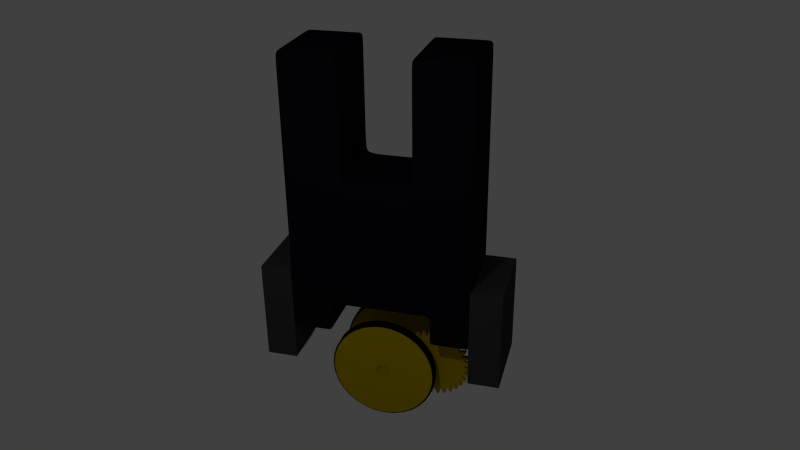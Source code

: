 # Source: magnetic_robot_5.blend  (saved by Blender 2.76.0; exported with 4.5.12 LTS)
import bpy
from mathutils import Matrix  # noqa: F401  (used for matrix-valued properties, if any)

bpy.ops.wm.read_factory_settings(use_empty=True)
scene = bpy.context.scene
scene.name = 'Scene'

# ---- collections
col_collection_1 = bpy.data.collections.new('Collection 1'); scene.collection.children.link(col_collection_1)
col_collection_2 = bpy.data.collections.new('Collection 2'); scene.collection.children.link(col_collection_2)
col_collection_3 = bpy.data.collections.new('Collection 3'); scene.collection.children.link(col_collection_3)
col_collection_4 = bpy.data.collections.new('Collection 4'); scene.collection.children.link(col_collection_4)
col_collection_5 = bpy.data.collections.new('Collection 5'); scene.collection.children.link(col_collection_5)

# ---- materials (node trees are filled in below, after node groups)
mat_magnet = bpy.data.materials.new('Magnet')
mat_magnet.alpha_threshold = 0.0
mat_magnet.use_transparent_shadow = False
mat_magnet.diffuse_color = (0.005782, 0.005244, 0.01109, 1.0)
mat_magnet.roughness = 0.5
mat_jante = bpy.data.materials.new('Jante')
mat_jante.alpha_threshold = 0.0
mat_jante.use_transparent_shadow = False
mat_jante.diffuse_color = (0.4869, 0.3426, 0.0, 1.0)
mat_jante.roughness = 0.5
mat_rubber = bpy.data.materials.new('Rubber')
mat_rubber.alpha_threshold = 0.0
mat_rubber.use_transparent_shadow = False
mat_rubber.diffuse_color = (0.0, 0.0, 0.0, 1.0)
mat_rubber.roughness = 0.5
mat_side_wheels = bpy.data.materials.new('Side Wheels')
mat_side_wheels.alpha_threshold = 0.0
mat_side_wheels.use_transparent_shadow = False
mat_side_wheels.roughness = 0.5
mat_material = bpy.data.materials.new('Material')
mat_material.alpha_threshold = 0.0
mat_material.use_transparent_shadow = False
mat_material.diffuse_color = (0.04445, 0.04445, 0.04445, 1.0)
mat_material.roughness = 0.5

# ---- material node trees

# ---- world
world_world = bpy.data.worlds.new('World'); scene.world = world_world
world_world.color = (0.05088, 0.05088, 0.05088)
world_world.use_sun_shadow = False
world_world.sun_shadow_jitter_overblur = 0.0
world_world.cycles.sampling_method = 'MANUAL'
world_world.cycles.sample_map_resolution = 256

# ---- cameras
cam_camera = bpy.data.cameras.new('Camera')
cam_camera.clip_end = 100.0
cam_camera.lens = 35.0
cam_camera.sensor_width = 32.0
cam_camera.sensor_height = 18.0
cam_camera.ortho_scale = 7.314
cam_camera.dof.focus_distance = 0.0
cam_camera.dof.aperture_fstop = 128.0

# ---- lights
light_lamp = bpy.data.lights.new('Lamp', 'POINT')
light_lamp.transmission_factor = 0.0
light_lamp.cutoff_distance = 30.0
light_lamp.energy = 100.0
light_lamp.shadow_buffer_clip_start = 1.001
light_lamp.shadow_soft_size = 0.1
light_lamp.shadow_maximum_resolution = 0.006
light_lamp.use_absolute_resolution = True
light_lamp.cycles.use_multiple_importance_sampling = False

# ---- meshes
me_cube_001 = bpy.data.meshes.new('Cube.001')
me_cube_001.from_pydata([(-0.2866, -1.0, -0.4103), (-0.2866, -1.0, 1.268), (-0.2866, 0.03069, -0.4103), (-0.2866, 0.03069, 1.268), (-0.1598, -1.0, -0.4103), (-0.1598, 0.03069, 1.268), (-0.1598, -1.0, 1.268), (-0.1598, 0.03069, -0.4103), (0.0, 0.03069, 1.268), (0.0, 0.03069, -0.4103), (0.0, -1.0, 1.268), (0.0, -1.0, -0.4103), (-0.2866, -1.0, -0.8042), (-0.2866, 0.03069, -0.8042), (-0.1598, -1.0, -0.8042), (-0.1598, 0.03069, -0.8042), (-0.1069, 0.03069, -0.4103), (-0.1069, 0.03069, 1.268), (-0.1069, -1.0, 1.268), (-0.1069, -1.0, -0.4103), (-0.2866, -1.0, 2.805), (-0.2866, 0.03069, 2.805), (-0.1598, 0.03069, 2.805), (-0.1598, -1.0, 2.805), (-0.1069, -1.0, 2.805), (-0.1069, 0.03069, 2.805), (-0.2866, -1.0, -0.3327), (-0.2866, 0.03069, -0.3327), (-0.1598, 0.03069, -0.3327), (-0.1598, -1.0, -0.3327), (0.0, -1.0, -0.3327), (0.0, 0.03069, -0.3327), (-0.1069, 0.03069, -0.3327), (-0.1069, -1.0, -0.3327), (-0.2669, 0.03069, 1.268), (-0.2669, 0.03069, -0.4103), (-0.2669, -1.0, 1.268), (-0.2669, -1.0, -0.4103), (-0.2669, 0.03069, -0.8042), (-0.2669, -1.0, -0.8042), (-0.2669, 0.03069, 2.805), (-0.2669, -1.0, 2.805), (-0.2669, -1.0, -0.3327), (-0.2669, 0.03069, -0.3327), (-0.1222, 0.03069, -0.4103), (-0.1222, -1.0, 1.268), (-0.1222, 0.03069, 1.268), (-0.1222, -1.0, -0.4103), (-0.1222, -1.0, 2.805), (-0.1222, 0.03069, 2.805), (-0.1222, 0.03069, -0.3327), (-0.1222, -1.0, -0.3327), (-0.2866, 0.03069, -0.7554), (-0.2866, -1.0, -0.7554), (-0.1598, -1.0, -0.7554), (-0.1598, 0.03069, -0.7554), (-0.2669, 0.03069, -0.7554), (-0.2669, -1.0, -0.7554), (-0.1768, 0.03069, 1.268), (-0.1768, -1.0, -0.4103), (-0.1768, -1.0, -0.8042), (-0.1768, 0.03069, 2.805), (-0.1768, -1.0, -0.3327), (-0.1768, 0.03069, -0.4103), (-0.1768, -1.0, 1.268), (-0.1768, 0.03069, -0.8042), (-0.1768, -1.0, 2.805), (-0.1768, 0.03069, -0.3327), (-0.1768, -1.0, -0.7554), (-0.1768, 0.03069, -0.7554), (-0.2866, -1.0, 1.191), (-0.2866, 0.03069, 1.191), (-0.1598, 0.03069, 1.191), (-0.1598, -1.0, 1.191), (0.0, -1.0, 1.191), (0.0, 0.03069, 1.191), (-0.1069, 0.03069, 1.191), (-0.1069, -1.0, 1.191), (-0.2669, 0.03069, 1.191), (-0.2669, -1.0, 1.191), (-0.1222, -1.0, 1.191), (-0.1222, 0.03069, 1.191), (-0.1768, -1.0, 1.191), (-0.1768, 0.03069, 1.191), (-0.1069, -1.0, 1.366), (-0.1598, -1.0, 1.366), (-0.1598, 0.03069, 1.366), (-0.1069, 0.03069, 1.366), (-0.2866, 0.03069, 1.366), (-0.2866, -1.0, 1.366), (-0.2669, -1.0, 1.366), (-0.2669, 0.03069, 1.366), (-0.1222, -1.0, 1.366), (-0.1222, 0.03069, 1.366), (-0.1768, 0.03069, 1.366), (-0.1768, -1.0, 1.366), (-0.1069, -1.0, 2.668), (-0.1598, 0.03069, 2.668), (-0.2866, 0.03069, 2.668), (-0.2866, -1.0, 2.668), (-0.2669, -1.0, 2.668), (-0.2669, 0.03069, 2.668), (-0.1222, -1.0, 2.668), (-0.1222, 0.03069, 2.668), (-0.1768, 0.03069, 2.668), (-0.1768, -1.0, 2.668), (-0.1598, -1.0, 2.668), (-0.1069, 0.03069, 2.668), (-0.2866, -0.9314, 1.268), (-0.2866, -0.9314, -0.4103), (-0.1598, -0.9314, -0.4103), (0.0, -0.9314, 1.268), (0.0, -0.9314, -0.4103), (-0.2866, -0.9314, -0.8042), (-0.1598, -0.9314, -0.8042), (-0.1069, -0.9314, -0.4103), (-0.1069, -0.9314, 1.268), (-0.2866, -0.9314, 2.805), (-0.1598, -0.9314, 2.805), (-0.1069, -0.9314, 2.805), (-0.2866, -0.9314, -0.3327), (-0.2669, -0.9314, 2.805), (-0.2669, -0.9314, -0.8042), (-0.1222, -0.9314, 2.805), (-0.1222, -0.9314, -0.4103), (-0.1598, -0.9314, -0.7554), (-0.2866, -0.9314, -0.7554), (-0.1768, -0.9314, 2.805), (-0.1768, -0.9314, -0.8042), (-0.2866, -0.9314, 1.191), (-0.2866, -0.9314, 1.366), (-0.1069, -0.9314, 1.366), (-0.2866, -0.9314, 2.668), (-0.1069, -0.9314, 2.668), (-0.2866, -0.04375, 1.268), (-0.2866, -0.04375, 2.805), (-0.1598, -0.04375, -0.7554), (-0.2866, -0.04375, 1.366), (-0.2866, -0.04375, 2.668), (-0.2866, -0.04375, -0.4103), (-0.1598, -0.04375, -0.4103), (0.0, -0.04375, 1.268), (0.0, -0.04375, -0.4103), (-0.2866, -0.04375, -0.8042), (-0.1598, -0.04375, -0.8042), (-0.1069, -0.04375, -0.4103), (-0.1069, -0.04375, 1.268), (-0.1598, -0.04375, 2.805), (-0.1069, -0.04375, 2.805), (-0.2866, -0.04375, -0.3327), (-0.2669, -0.04375, 2.805), (-0.2669, -0.04375, -0.8042), (-0.1222, -0.04375, 2.805), (-0.1222, -0.04375, -0.4103), (-0.2866, -0.04375, -0.7554), (-0.1768, -0.04375, 2.805), (-0.1768, -0.04375, -0.8042), (-0.2866, -0.04375, 1.191), (-0.1069, -0.04375, 1.366), (-0.1069, -0.04375, 2.668), (-0.02288, 0.03069, 1.268), (-0.02288, -1.0, -0.4103), (-0.02288, 0.03069, -0.4103), (-0.02288, -1.0, 1.268), (-0.02288, -1.0, -0.3327), (-0.02288, 0.03069, -0.3327), (-0.02288, 0.03069, 1.191), (-0.02288, -1.0, 1.191), (-0.02288, -0.9314, 1.268), (-0.02288, -0.9314, -0.4103), (-0.02288, -0.04375, 1.268), (-0.02288, -0.04375, -0.4103), (-0.2866, -1.0, -0.4903), (-0.1598, -1.0, -0.4903), (-0.2866, 0.03069, -0.4903), (-0.1598, 0.03069, -0.4903), (-0.2669, 0.03069, -0.4903), (-0.2669, -1.0, -0.4903), (-0.1768, 0.03069, -0.4903), (-0.1768, -1.0, -0.4903), (-0.2866, -0.9314, -0.4903), (-0.1598, -0.9314, -0.4903), (-0.1598, -0.04375, -0.4903), (-0.2866, -0.04375, -0.4903), (-0.1415, 0.03069, -0.4103), (-0.1415, -1.0, 1.268), (-0.1415, -1.0, 2.805), (-0.1415, 0.03069, -0.3327), (-0.1415, 0.03069, 1.268), (-0.1415, -1.0, -0.4103), (-0.1415, 0.03069, 2.805), (-0.1415, -1.0, -0.3327), (-0.1415, 0.03069, 1.191), (-0.1415, -1.0, 1.191), (-0.1415, -1.0, 1.366), (-0.1415, 0.03069, 1.366), (-0.1415, -1.0, 2.668), (-0.1415, 0.03069, 2.668), (-0.1415, -0.9314, -0.4103), (-0.1415, -0.9314, 2.805), (-0.1415, -0.04375, -0.4103), (-0.1415, -0.04375, 2.805)], [], [(149, 27, 2, 139), (67, 28, 7, 63), (191, 29, 4, 189), (42, 26, 0, 37), (197, 97, 22, 190), (102, 96, 24, 48), (154, 52, 13, 143), (171, 162, 9, 142), (156, 65, 15, 144), (165, 31, 9, 162), (57, 53, 12, 39), (69, 55, 15, 65), (125, 54, 14, 114), (50, 32, 16, 44), (153, 44, 16, 145), (170, 160, 17, 146), (164, 33, 19, 161), (201, 190, 22, 147), (150, 40, 21, 135), (101, 98, 21, 40), (159, 107, 25, 148), (132, 99, 20, 117), (105, 106, 23, 66), (167, 77, 33, 164), (81, 76, 32, 50), (166, 75, 31, 165), (79, 70, 26, 42), (193, 73, 29, 191), (83, 72, 28, 67), (157, 71, 27, 149), (71, 78, 43, 27), (82, 79, 42, 62), (99, 100, 41, 20), (104, 101, 40, 61), (155, 61, 40, 150), (52, 56, 38, 13), (68, 57, 39, 60), (143, 13, 38, 151), (62, 42, 37, 59), (27, 43, 35, 2), (77, 80, 51, 33), (192, 81, 50, 187), (148, 25, 49, 152), (200, 184, 44, 153), (187, 50, 44, 184), (196, 102, 48, 186), (107, 103, 49, 25), (33, 51, 47, 19), (179, 177, 57, 68), (174, 176, 56, 52), (181, 173, 54, 125), (178, 175, 55, 69), (177, 172, 53, 57), (183, 174, 52, 154), (176, 178, 69, 56), (173, 179, 68, 54), (29, 62, 59, 4), (54, 68, 60, 14), (147, 22, 61, 155), (97, 104, 61, 22), (73, 82, 62, 29), (78, 83, 67, 43), (100, 105, 66, 41), (56, 69, 65, 38), (151, 38, 65, 156), (43, 67, 63, 35), (34, 58, 83, 78), (6, 64, 82, 73), (188, 46, 81, 192), (18, 45, 80, 77), (64, 36, 79, 82), (3, 34, 78, 71), (134, 3, 71, 157), (58, 5, 72, 83), (185, 6, 73, 193), (36, 1, 70, 79), (160, 8, 75, 166), (46, 17, 76, 81), (163, 18, 77, 167), (36, 64, 95, 90), (5, 58, 94, 86), (17, 46, 93, 87), (185, 45, 92, 194), (58, 34, 91, 94), (1, 36, 90, 89), (64, 6, 85, 95), (108, 1, 89, 130), (146, 17, 87, 158), (34, 3, 88, 91), (45, 18, 84, 92), (188, 5, 86, 195), (90, 95, 105, 100), (86, 94, 104, 97), (87, 93, 103, 107), (194, 92, 102, 196), (94, 91, 101, 104), (89, 90, 100, 99), (95, 85, 106, 105), (130, 89, 99, 132), (158, 87, 107, 159), (91, 88, 98, 101), (92, 84, 96, 102), (195, 86, 97, 197), (84, 131, 133, 96), (137, 130, 132, 138), (18, 116, 131, 84), (134, 108, 130, 137), (1, 108, 129, 70), (39, 122, 128, 60), (23, 118, 127, 66), (172, 180, 126, 53), (182, 181, 125, 136), (189, 198, 124, 47), (24, 119, 123, 48), (12, 113, 122, 39), (66, 127, 121, 41), (70, 129, 120, 26), (138, 132, 117, 135), (96, 133, 119, 24), (41, 121, 117, 20), (186, 199, 118, 23), (163, 168, 116, 18), (47, 124, 115, 19), (136, 125, 114, 144), (60, 128, 114, 14), (161, 169, 112, 11), (53, 126, 113, 12), (26, 120, 109, 0), (55, 136, 144, 15), (98, 138, 135, 21), (175, 182, 136, 55), (3, 134, 137, 88), (88, 137, 138, 98), (131, 158, 159, 133), (116, 146, 158, 131), (108, 134, 157, 129), (122, 151, 156, 128), (118, 147, 155, 127), (180, 183, 154, 126), (198, 200, 153, 124), (119, 148, 152, 123), (113, 143, 151, 122), (127, 155, 150, 121), (129, 157, 149, 120), (133, 159, 148, 119), (121, 150, 135, 117), (199, 201, 147, 118), (168, 170, 146, 116), (124, 153, 145, 115), (128, 156, 144, 114), (169, 171, 142, 112), (126, 154, 143, 113), (120, 149, 139, 109), (115, 145, 171, 169), (111, 141, 170, 168), (19, 115, 169, 161), (10, 111, 168, 163), (10, 163, 167, 74), (17, 160, 166, 76), (76, 166, 165, 32), (74, 167, 164, 30), (30, 164, 161, 11), (141, 8, 160, 170), (32, 165, 162, 16), (145, 16, 162, 171), (109, 139, 183, 180), (7, 140, 182, 175), (140, 110, 181, 182), (0, 109, 180, 172), (4, 59, 179, 173), (35, 63, 178, 176), (139, 2, 174, 183), (37, 0, 172, 177), (63, 7, 175, 178), (110, 4, 173, 181), (2, 35, 176, 174), (59, 37, 177, 179), (123, 152, 201, 199), (110, 140, 200, 198), (48, 123, 199, 186), (4, 110, 198, 189), (93, 195, 197, 103), (85, 194, 196, 106), (46, 188, 195, 93), (6, 185, 194, 85), (45, 185, 193, 80), (5, 188, 192, 72), (106, 196, 186, 23), (28, 187, 184, 7), (140, 7, 184, 200), (72, 192, 187, 28), (80, 193, 191, 51), (152, 49, 190, 201), (103, 197, 190, 49), (51, 191, 189, 47)])
me_cube_001.materials.append(mat_magnet)
me_cube_001.use_remesh_preserve_volume = False
me_cube_001.use_remesh_preserve_attributes = False
me_cube_001.use_mirror_vertex_groups = False
me_cube_001.update()
me_circle_006 = bpy.data.meshes.new('Circle.006')
me_circle_006.from_pydata([(2.978e-08, 0.8507, -0.06012), (-0.04174, 0.8497, -0.06012), (-0.09802, 0.9952, -0.06012), (-0.1467, 0.9892, -0.06012), (-0.166, 0.8344, -0.06012), (-0.2067, 0.8253, -0.06012), (-0.2903, 0.9569, -0.06012), (-0.3369, 0.9415, -0.06012), (-0.3256, 0.786, -0.06012), (-0.3637, 0.7691, -0.06012), (-0.4714, 0.8819, -0.06012), (-0.5141, 0.8577, -0.06012), (-0.4727, 0.7074, -0.06012), (-0.5068, 0.6833, -0.06012), (-0.6344, 0.773, -0.06012), (-0.6716, 0.741, -0.06012), (-0.6016, 0.6016, -0.06012), (-0.6304, 0.5713, -0.06012), (-0.773, 0.6344, -0.06012), (-0.8032, 0.5957, -0.06012), (-0.7074, 0.4727, -0.06012), (-0.7297, 0.4374, -0.06012), (-0.8819, 0.4714, -0.06012), (-0.904, 0.4276, -0.06012), (-0.786, 0.3256, -0.06012), (-0.801, 0.2866, -0.06012), (-0.9569, 0.2903, -0.06012), (-0.97, 0.243, -0.06012), (-0.8344, 0.166, -0.06012), (-0.8415, 0.1248, -0.06012), (-0.9952, 0.09802, -0.06012), (-0.9988, 0.04907, -0.06012), (-0.8507, -4.308e-07, -0.06012), (-0.8497, -0.04174, -0.06012), (-0.9952, -0.09802, -0.06012), (-0.9892, -0.1467, -0.06012), (-0.8344, -0.166, -0.06012), (-0.8253, -0.2067, -0.06012), (-0.9569, -0.2903, -0.06012), (-0.9415, -0.3369, -0.06012), (-0.786, -0.3256, -0.06012), (-0.7691, -0.3637, -0.06012), (-0.8819, -0.4714, -0.06012), (-0.8577, -0.5141, -0.06012), (-0.7074, -0.4727, -0.06012), (-0.6833, -0.5068, -0.06012), (-0.773, -0.6344, -0.06012), (-0.741, -0.6716, -0.06012), (-0.6016, -0.6016, -0.06012), (-0.5713, -0.6304, -0.06012), (-0.6344, -0.773, -0.06012), (-0.5957, -0.8032, -0.06012), (-0.4727, -0.7074, -0.06012), (-0.4374, -0.7297, -0.06012), (-0.4714, -0.8819, -0.06012), (-0.4276, -0.904, -0.06012), (-0.3256, -0.786, -0.06012), (-0.2866, -0.801, -0.06012), (-0.2903, -0.9569, -0.06012), (-0.243, -0.97, -0.06012), (-0.166, -0.8344, -0.06012), (-0.1248, -0.8415, -0.06012), (-0.09802, -0.9952, -0.06012), (-0.04907, -0.9988, -0.06012), (-1.519e-06, -0.8507, -0.06012), (0.04174, -0.8497, -0.06012), (0.09802, -0.9952, -0.06012), (0.1467, -0.9892, -0.06012), (0.166, -0.8344, -0.06012), (0.2067, -0.8253, -0.06012), (0.2903, -0.9569, -0.06012), (0.3369, -0.9415, -0.06012), (0.3256, -0.786, -0.06012), (0.3637, -0.7691, -0.06012), (0.4714, -0.8819, -0.06012), (0.5141, -0.8577, -0.06012), (0.4726, -0.7074, -0.06012), (0.5068, -0.6833, -0.06012), (0.6344, -0.773, -0.06012), (0.6716, -0.741, -0.06012), (0.6016, -0.6016, -0.06012), (0.6304, -0.5713, -0.06012), (0.773, -0.6344, -0.06012), (0.8032, -0.5957, -0.06012), (0.7074, -0.4727, -0.06012), (0.7297, -0.4374, -0.06012), (0.8819, -0.4714, -0.06012), (0.904, -0.4276, -0.06012), (0.786, -0.3256, -0.06012), (0.801, -0.2866, -0.06012), (0.9569, -0.2903, -0.06012), (0.97, -0.243, -0.06012), (0.8344, -0.166, -0.06012), (0.8415, -0.1248, -0.06012), (0.9952, -0.09802, -0.06012), (0.9988, -0.04907, -0.06012), (0.8507, -1.296e-06, -0.06012), (0.8497, 0.04174, -0.06012), (0.9952, 0.09802, -0.06012), (0.9892, 0.1467, -0.06012), (0.8344, 0.166, -0.06012), (0.8253, 0.2067, -0.06012), (0.9569, 0.2903, -0.06012), (0.9415, 0.3369, -0.06012), (0.786, 0.3256, -0.06012), (0.7691, 0.3637, -0.06012), (0.8819, 0.4714, -0.06012), (0.8577, 0.5141, -0.06012), (0.7074, 0.4727, -0.06012), (0.6833, 0.5068, -0.06012), (0.773, 0.6344, -0.06012), (0.741, 0.6716, -0.06012), (0.6016, 0.6016, -0.06012), (0.5713, 0.6304, -0.06012), (0.6344, 0.773, -0.06012), (0.5957, 0.8032, -0.06012), (0.4726, 0.7074, -0.06012), (0.4374, 0.7297, -0.06012), (0.4714, 0.8819, -0.06012), (0.4276, 0.904, -0.06012), (0.3256, 0.786, -0.06012), (0.2866, 0.801, -0.06012), (0.2903, 0.9569, -0.06012), (0.243, 0.97, -0.06012), (0.166, 0.8344, -0.06012), (0.1248, 0.8415, -0.06012), (0.09801, 0.9952, -0.06012), (0.04906, 0.9988, -0.06012), (0.04906, 0.9988, 0.06012), (0.09801, 0.9952, 0.06012), (0.1248, 0.8415, 0.06012), (0.166, 0.8344, 0.06012), (0.243, 0.97, 0.06012), (0.2903, 0.9569, 0.06012), (0.2866, 0.801, 0.06012), (0.3256, 0.786, 0.06012), (0.4276, 0.904, 0.06012), (0.4714, 0.8819, 0.06012), (0.4374, 0.7297, 0.06012), (0.4726, 0.7074, 0.06012), (0.5957, 0.8032, 0.06012), (0.6344, 0.773, 0.06012), (0.5713, 0.6304, 0.06012), (0.6016, 0.6016, 0.06012), (0.741, 0.6716, 0.06012), (0.773, 0.6344, 0.06012), (0.6833, 0.5068, 0.06012), (0.7074, 0.4727, 0.06012), (0.8577, 0.5141, 0.06012), (0.8819, 0.4714, 0.06012), (0.7691, 0.3637, 0.06012), (0.786, 0.3256, 0.06012), (0.9415, 0.3369, 0.06012), (0.9569, 0.2903, 0.06012), (0.8253, 0.2067, 0.06012), (0.8344, 0.166, 0.06012), (0.9892, 0.1467, 0.06012), (0.9952, 0.09802, 0.06012), (0.8497, 0.04174, 0.06012), (0.8507, -1.305e-06, 0.06012), (0.9988, -0.04907, 0.06012), (0.9952, -0.09802, 0.06012), (0.8415, -0.1248, 0.06012), (0.8344, -0.166, 0.06012), (0.97, -0.243, 0.06012), (0.9569, -0.2903, 0.06012), (0.801, -0.2866, 0.06012), (0.786, -0.3256, 0.06012), (0.904, -0.4276, 0.06012), (0.8819, -0.4714, 0.06012), (0.7297, -0.4374, 0.06012), (0.7074, -0.4727, 0.06012), (0.8032, -0.5957, 0.06012), (0.773, -0.6344, 0.06012), (0.6304, -0.5713, 0.06012), (0.6016, -0.6016, 0.06012), (0.6716, -0.741, 0.06012), (0.6344, -0.773, 0.06012), (0.5068, -0.6833, 0.06012), (0.4726, -0.7074, 0.06012), (0.5141, -0.8577, 0.06012), (0.4714, -0.8819, 0.06012), (0.3637, -0.7691, 0.06012), (0.3256, -0.786, 0.06012), (0.3369, -0.9415, 0.06012), (0.2903, -0.9569, 0.06012), (0.2067, -0.8253, 0.06012), (0.166, -0.8344, 0.06012), (0.1467, -0.9892, 0.06012), (0.09802, -0.9952, 0.06012), (0.04174, -0.8497, 0.06012), (-1.519e-06, -0.8507, 0.06012), (-0.04907, -0.9988, 0.06012), (-0.09802, -0.9952, 0.06012), (-0.1248, -0.8415, 0.06012), (-0.166, -0.8344, 0.06012), (-0.243, -0.97, 0.06012), (-0.2903, -0.9569, 0.06012), (-0.2866, -0.801, 0.06012), (-0.3256, -0.786, 0.06012), (-0.4276, -0.904, 0.06012), (-0.4714, -0.8819, 0.06012), (-0.4374, -0.7297, 0.06012), (-0.4727, -0.7074, 0.06012), (-0.5957, -0.8032, 0.06012), (-0.6344, -0.773, 0.06012), (-0.5713, -0.6304, 0.06012), (-0.6016, -0.6016, 0.06012), (-0.741, -0.6716, 0.06012), (-0.773, -0.6344, 0.06012), (-0.6833, -0.5068, 0.06012), (-0.7074, -0.4727, 0.06012), (-0.8577, -0.5141, 0.06012), (-0.8819, -0.4714, 0.06012), (-0.7691, -0.3637, 0.06012), (-0.786, -0.3256, 0.06012), (-0.9415, -0.3369, 0.06012), (-0.9569, -0.2903, 0.06012), (-0.8253, -0.2067, 0.06012), (-0.8344, -0.166, 0.06012), (-0.9892, -0.1467, 0.06012), (-0.9952, -0.09802, 0.06012), (-0.8497, -0.04174, 0.06012), (-0.8507, -4.399e-07, 0.06012), (-0.9988, 0.04907, 0.06012), (-0.9952, 0.09802, 0.06012), (-0.8415, 0.1248, 0.06012), (-0.8344, 0.166, 0.06012), (-0.97, 0.243, 0.06012), (-0.9569, 0.2903, 0.06012), (-0.801, 0.2866, 0.06012), (-0.786, 0.3256, 0.06012), (-0.904, 0.4276, 0.06012), (-0.8819, 0.4714, 0.06012), (-0.7297, 0.4374, 0.06012), (-0.7074, 0.4727, 0.06012), (-0.8032, 0.5957, 0.06012), (-0.773, 0.6344, 0.06012), (-0.6304, 0.5713, 0.06012), (-0.6016, 0.6016, 0.06012), (-0.6716, 0.741, 0.06012), (-0.6344, 0.773, 0.06012), (-0.5068, 0.6833, 0.06012), (-0.4727, 0.7074, 0.06012), (-0.5141, 0.8577, 0.06012), (-0.4714, 0.8819, 0.06012), (-0.3637, 0.7691, 0.06012), (-0.3256, 0.786, 0.06012), (-0.3369, 0.9415, 0.06012), (-0.2903, 0.9569, 0.06012), (-0.2067, 0.8253, 0.06012), (-0.166, 0.8344, 0.06012), (-0.1467, 0.9892, 0.06012), (-0.09802, 0.9952, 0.06012), (2.978e-08, 0.8507, 0.06012), (-0.04174, 0.8497, 0.06012)], [], [(1, 0, 127, 126, 125, 124, 123, 122, 121, 120, 119, 118, 117, 116, 115, 114, 113, 112, 111, 110, 109, 108, 107, 106, 105, 104, 103, 102, 101, 100, 99, 98, 97, 96, 95, 94, 93, 92, 91, 90, 89, 88, 87, 86, 85, 84, 83, 82, 81, 80, 79, 78, 77, 76, 75, 74, 73, 72, 71, 70, 69, 68, 67, 66, 65, 64, 63, 62, 61, 60, 59, 58, 57, 56, 55, 54, 53, 52, 51, 50, 49, 48, 47, 46, 45, 44, 43, 42, 41, 40, 39, 38, 37, 36, 35, 34, 33, 32, 31, 30, 29, 28, 27, 26, 25, 24, 23, 22, 21, 20, 19, 18, 17, 16, 15, 14, 13, 12, 11, 10, 9, 8, 7, 6, 5, 4, 3, 2), (255, 253, 252, 251, 250, 249, 248, 247, 246, 245, 244, 243, 242, 241, 240, 239, 238, 237, 236, 235, 234, 233, 232, 231, 230, 229, 228, 227, 226, 225, 224, 223, 222, 221, 220, 219, 218, 217, 216, 215, 214, 213, 212, 211, 210, 209, 208, 207, 206, 205, 204, 203, 202, 201, 200, 199, 198, 197, 196, 195, 194, 193, 192, 191, 190, 189, 188, 187, 186, 185, 184, 183, 182, 181, 180, 179, 178, 177, 176, 175, 174, 173, 172, 171, 170, 169, 168, 167, 166, 165, 164, 163, 162, 161, 160, 159, 158, 157, 156, 155, 154, 153, 152, 151, 150, 149, 148, 147, 146, 145, 144, 143, 142, 141, 140, 139, 138, 137, 136, 135, 134, 133, 132, 131, 130, 129, 128, 254), (77, 78, 177, 178), (26, 27, 228, 229), (78, 79, 176, 177), (27, 28, 227, 228), (79, 80, 175, 176), (28, 29, 226, 227), (80, 81, 174, 175), (29, 30, 225, 226), (81, 82, 173, 174), (30, 31, 224, 225), (82, 83, 172, 173), (31, 32, 223, 224), (83, 84, 171, 172), (32, 33, 222, 223), (84, 85, 170, 171), (33, 34, 221, 222), (85, 86, 169, 170), (34, 35, 220, 221), (86, 87, 168, 169), (35, 36, 219, 220), (87, 88, 167, 168), (36, 37, 218, 219), (88, 89, 166, 167), (37, 38, 217, 218), (89, 90, 165, 166), (38, 39, 216, 217), (90, 91, 164, 165), (39, 40, 215, 216), (91, 92, 163, 164), (40, 41, 214, 215), (92, 93, 162, 163), (41, 42, 213, 214), (93, 94, 161, 162), (42, 43, 212, 213), (94, 95, 160, 161), (43, 44, 211, 212), (95, 96, 159, 160), (44, 45, 210, 211), (96, 97, 158, 159), (45, 46, 209, 210), (97, 98, 157, 158), (46, 47, 208, 209), (98, 99, 156, 157), (47, 48, 207, 208), (99, 100, 155, 156), (48, 49, 206, 207), (100, 101, 154, 155), (49, 50, 205, 206), (101, 102, 153, 154), (50, 51, 204, 205), (102, 103, 152, 153), (51, 52, 203, 204), (0, 1, 255, 254), (103, 104, 151, 152), (52, 53, 202, 203), (1, 2, 253, 255), (104, 105, 150, 151), (53, 54, 201, 202), (2, 3, 252, 253), (105, 106, 149, 150), (54, 55, 200, 201), (3, 4, 251, 252), (106, 107, 148, 149), (55, 56, 199, 200), (4, 5, 250, 251), (107, 108, 147, 148), (56, 57, 198, 199), (5, 6, 249, 250), (108, 109, 146, 147), (57, 58, 197, 198), (6, 7, 248, 249), (109, 110, 145, 146), (58, 59, 196, 197), (7, 8, 247, 248), (110, 111, 144, 145), (59, 60, 195, 196), (8, 9, 246, 247), (111, 112, 143, 144), (60, 61, 194, 195), (9, 10, 245, 246), (112, 113, 142, 143), (61, 62, 193, 194), (10, 11, 244, 245), (113, 114, 141, 142), (62, 63, 192, 193), (11, 12, 243, 244), (114, 115, 140, 141), (63, 64, 191, 192), (12, 13, 242, 243), (115, 116, 139, 140), (64, 65, 190, 191), (13, 14, 241, 242), (116, 117, 138, 139), (65, 66, 189, 190), (14, 15, 240, 241), (117, 118, 137, 138), (66, 67, 188, 189), (15, 16, 239, 240), (118, 119, 136, 137), (67, 68, 187, 188), (16, 17, 238, 239), (119, 120, 135, 136), (68, 69, 186, 187), (17, 18, 237, 238), (120, 121, 134, 135), (69, 70, 185, 186), (18, 19, 236, 237), (121, 122, 133, 134), (70, 71, 184, 185), (19, 20, 235, 236), (122, 123, 132, 133), (71, 72, 183, 184), (20, 21, 234, 235), (123, 124, 131, 132), (72, 73, 182, 183), (21, 22, 233, 234), (124, 125, 130, 131), (73, 74, 181, 182), (22, 23, 232, 233), (125, 126, 129, 130), (74, 75, 180, 181), (23, 24, 231, 232), (126, 127, 128, 129), (75, 76, 179, 180), (24, 25, 230, 231), (127, 0, 254, 128), (76, 77, 178, 179), (25, 26, 229, 230)])
me_circle_006.materials.append(mat_jante)
me_circle_006.use_remesh_preserve_volume = False
me_circle_006.use_remesh_preserve_attributes = False
me_circle_006.use_mirror_vertex_groups = False
me_circle_006.update()
me_cylinder_009 = bpy.data.meshes.new('Cylinder.009')
me_cylinder_009.from_pydata([(0.0, 1.0, 0.1184), (0.1951, 0.9808, 0.1184), (0.3827, 0.9239, 0.1184), (0.5556, 0.8315, 0.1184), (0.7071, 0.7071, 0.1184), (0.8315, 0.5556, 0.1184), (0.9239, 0.3827, 0.1184), (0.9808, 0.1951, 0.1184), (1.0, -8.936e-09, 0.1184), (0.9808, -0.1951, 0.1184), (0.9239, -0.3827, 0.1184), (0.8315, -0.5556, 0.1184), (0.7071, -0.7071, 0.1184), (0.5556, -0.8315, 0.1184), (0.3827, -0.9239, 0.1184), (0.1951, -0.9808, 0.1184), (-3.258e-07, -1.0, 0.1184), (-0.1951, -0.9808, 0.1184), (-0.3827, -0.9239, 0.1184), (-0.5556, -0.8315, 0.1184), (-0.7071, -0.7071, 0.1184), (-0.8315, -0.5556, 0.1184), (-0.9239, -0.3827, 0.1184), (-0.9808, -0.1951, 0.1184), (-1.0, 8.812e-07, 0.1184), (-0.9808, 0.1951, 0.1184), (-0.9239, 0.3827, 0.1184), (-0.8315, 0.5556, 0.1184), (-0.7071, 0.7071, 0.1184), (-0.5556, 0.8315, 0.1184), (-0.3827, 0.9239, 0.1184), (-0.1951, 0.9808, 0.1184), (1.025e-07, 0.1272, 0.1184), (0.02482, 0.1248, 0.1184), (0.04868, 0.1175, 0.1184), (0.07068, 0.1058, 0.1184), (0.08996, 0.08996, 0.1184), (0.1058, 0.07068, 0.1184), (0.1175, 0.04869, 0.1184), (0.1248, 0.02482, 0.1184), (0.1272, 2.316e-07, 0.1184), (0.1248, -0.02482, 0.1184), (0.1175, -0.04868, 0.1184), (0.1058, -0.07068, 0.1184), (0.08996, -0.08996, 0.1184), (0.07068, -0.1058, 0.1184), (0.04868, -0.1175, 0.1184), (0.02482, -0.1248, 0.1184), (6.108e-08, -0.1272, 0.1184), (-0.02482, -0.1248, 0.1184), (-0.04868, -0.1175, 0.1184), (-0.07068, -0.1058, 0.1184), (-0.08996, -0.08996, 0.1184), (-0.1058, -0.07068, 0.1184), (-0.1175, -0.04868, 0.1184), (-0.1248, -0.02482, 0.1184), (-0.1272, 3.449e-07, 0.1184), (-0.1248, 0.02482, 0.1184), (-0.1175, 0.04869, 0.1184), (-0.1058, 0.07068, 0.1184), (-0.08996, 0.08996, 0.1184), (-0.07068, 0.1058, 0.1184), (-0.04868, 0.1175, 0.1184), (-0.02482, 0.1248, 0.1184), (1.025e-07, 0.1272, 0.1184), (0.02482, 0.1248, 0.1184), (0.04868, 0.1175, 0.1184), (0.07068, 0.1058, 0.1184), (0.08996, 0.08996, 0.1184), (0.1058, 0.07068, 0.1184), (0.1175, 0.04869, 0.1184), (0.1248, 0.02482, 0.1184), (0.1272, 2.316e-07, 0.1184), (0.1248, -0.02482, 0.1184), (0.1175, -0.04868, 0.1184), (0.1058, -0.07068, 0.1184), (0.08996, -0.08996, 0.1184), (0.07068, -0.1058, 0.1184), (0.04868, -0.1175, 0.1184), (0.02482, -0.1248, 0.1184), (6.108e-08, -0.1272, 0.1184), (-0.02482, -0.1248, 0.1184), (-0.04868, -0.1175, 0.1184), (-0.07068, -0.1058, 0.1184), (-0.08996, -0.08996, 0.1184), (-0.1058, -0.07068, 0.1184), (-0.1175, -0.04868, 0.1184), (-0.1248, -0.02482, 0.1184), (-0.1272, 3.449e-07, 0.1184), (-0.1248, 0.02482, 0.1184), (-0.1175, 0.04869, 0.1184), (-0.1058, 0.07068, 0.1184), (-0.08996, 0.08996, 0.1184), (-0.07068, 0.1058, 0.1184), (-0.04868, 0.1175, 0.1184), (-0.02482, 0.1248, 0.1184), (1.025e-07, 0.1272, 0.0744), (0.02482, 0.1248, 0.0744), (0.04868, 0.1175, 0.0744), (0.07068, 0.1058, 0.0744), (0.08996, 0.08996, 0.0744), (0.1058, 0.07068, 0.0744), (0.1175, 0.04869, 0.0744), (0.1248, 0.02482, 0.0744), (0.1272, 2.35e-07, 0.0744), (0.1248, -0.02482, 0.0744), (0.1175, -0.04868, 0.0744), (0.1058, -0.07068, 0.0744), (0.08996, -0.08996, 0.0744), (0.07068, -0.1058, 0.0744), (0.04868, -0.1175, 0.0744), (0.02482, -0.1248, 0.0744), (6.108e-08, -0.1272, 0.0744), (-0.02482, -0.1248, 0.0744), (-0.04868, -0.1175, 0.0744), (-0.07068, -0.1058, 0.0744), (-0.08996, -0.08996, 0.0744), (-0.1058, -0.07068, 0.0744), (-0.1175, -0.04868, 0.0744), (-0.1248, -0.02482, 0.0744), (-0.1272, 3.482e-07, 0.0744), (-0.1248, 0.02482, 0.0744), (-0.1175, 0.04869, 0.0744), (-0.1058, 0.07068, 0.0744), (-0.08996, 0.08996, 0.0744), (-0.07068, 0.1058, 0.0744), (-0.04868, 0.1175, 0.0744), (-0.02482, 0.1248, 0.0744), (-0.02624, 0.1319, 0.1184), (-0.05147, 0.1243, 0.1184), (0.1319, -0.02624, 0.1184), (0.1345, 2.296e-07, 0.1184), (-0.05147, -0.1243, 0.1184), (-0.02624, -0.1319, 0.1184), (-0.1118, 0.07473, 0.1184), (-0.1243, 0.05147, 0.1184), (0.1118, 0.07473, 0.1184), (0.09511, 0.09511, 0.1184), (0.05147, -0.1243, 0.1184), (0.07473, -0.1118, 0.1184), (-0.1319, -0.02624, 0.1184), (-0.1243, -0.05147, 0.1184), (0.02624, 0.1319, 0.1184), (1.017e-07, 0.1345, 0.1184), (0.1243, -0.05147, 0.1184), (-0.07473, -0.1118, 0.1184), (-0.09511, 0.09511, 0.1184), (0.1243, 0.05147, 0.1184), (0.02624, -0.1319, 0.1184), (-0.1345, 3.494e-07, 0.1184), (0.05147, 0.1243, 0.1184), (0.1118, -0.07473, 0.1184), (-0.09511, -0.09511, 0.1184), (-0.07473, 0.1118, 0.1184), (0.1319, 0.02624, 0.1184), (5.784e-08, -0.1345, 0.1184), (-0.1319, 0.02624, 0.1184), (0.07473, 0.1118, 0.1184), (0.09511, -0.09511, 0.1184), (-0.1118, -0.07473, 0.1184), (-0.1175, 0.04869, 0.111), (-0.1248, 0.02482, 0.111), (0.07068, -0.1058, 0.111), (0.08996, -0.08996, 0.111), (-0.1058, 0.07068, 0.111), (0.04868, -0.1175, 0.111), (0.02482, 0.1248, 0.111), (1.025e-07, 0.1272, 0.111), (-0.08996, 0.08996, 0.111), (0.02482, -0.1248, 0.111), (0.04868, 0.1175, 0.111), (-0.07068, 0.1058, 0.111), (6.108e-08, -0.1272, 0.111), (0.07068, 0.1058, 0.111), (-0.04868, 0.1175, 0.111), (-0.02482, -0.1248, 0.111), (0.08996, 0.08996, 0.111), (-0.02482, 0.1248, 0.111), (-0.04868, -0.1175, 0.111), (0.1058, 0.07068, 0.111), (-0.07068, -0.1058, 0.111), (0.1175, 0.04869, 0.111), (-0.08996, -0.08996, 0.111), (0.1248, 0.02482, 0.111), (-0.1058, -0.07068, 0.111), (0.1272, 2.322e-07, 0.111), (-0.1175, -0.04868, 0.111), (0.1248, -0.02482, 0.111), (-0.1248, -0.02482, 0.111), (0.1175, -0.04868, 0.111), (-0.1272, 3.454e-07, 0.111), (0.1058, -0.07068, 0.111), (-0.1175, 0.04869, 0.07991), (0.07068, -0.1058, 0.07991), (-0.1058, 0.07068, 0.07991), (0.04868, -0.1175, 0.07991), (0.02482, 0.1248, 0.07991), (-0.08996, 0.08996, 0.07991), (0.02482, -0.1248, 0.07991), (0.04868, 0.1175, 0.07991), (-0.07068, 0.1058, 0.07991), (6.108e-08, -0.1272, 0.07991), (0.07068, 0.1058, 0.07991), (-0.04868, 0.1175, 0.07991), (-0.02482, -0.1248, 0.07991), (0.08996, 0.08996, 0.07991), (-0.02482, 0.1248, 0.07991), (-0.04868, -0.1175, 0.07991), (0.1058, 0.07068, 0.07991), (-0.07068, -0.1058, 0.07991), (0.1175, 0.04869, 0.07991), (-0.08996, -0.08996, 0.07991), (0.1248, 0.02482, 0.07991), (-0.1058, -0.07068, 0.07991), (0.1272, 2.345e-07, 0.07991), (-0.1175, -0.04868, 0.07991), (0.1248, -0.02482, 0.07991), (-0.1248, -0.02482, 0.07991), (0.1175, -0.04868, 0.07991), (-0.1272, 3.478e-07, 0.07991), (0.1058, -0.07068, 0.07991), (-0.1248, 0.02482, 0.07991), (0.08996, -0.08996, 0.07991), (1.025e-07, 0.1272, 0.07991), (1.034e-07, 0.1222, 0.0744), (0.02385, 0.1199, 0.0744), (0.04678, 0.1129, 0.0744), (0.06792, 0.1016, 0.0744), (0.08644, 0.08644, 0.0744), (0.1016, 0.06792, 0.0744), (0.1129, 0.04678, 0.0744), (0.1199, 0.02385, 0.0744), (0.1222, 2.364e-07, 0.0744), (0.1199, -0.02385, 0.0744), (0.1129, -0.04678, 0.0744), (0.1016, -0.06792, 0.0744), (0.08644, -0.08644, 0.0744), (0.06792, -0.1016, 0.0744), (0.04678, -0.1129, 0.0744), (0.02385, -0.1199, 0.0744), (6.359e-08, -0.1222, 0.0744), (-0.02385, -0.1199, 0.0744), (-0.04678, -0.1129, 0.0744), (-0.06792, -0.1016, 0.0744), (-0.08644, -0.08644, 0.0744), (-0.1016, -0.06792, 0.0744), (-0.1129, -0.04678, 0.0744), (-0.1199, -0.02385, 0.0744), (-0.1222, 3.452e-07, 0.0744), (-0.1199, 0.02385, 0.0744), (-0.1129, 0.04678, 0.0744), (-0.1016, 0.06792, 0.0744), (-0.08644, 0.08644, 0.0744), (-0.06792, 0.1016, 0.0744), (-0.04678, 0.1129, 0.0744), (-0.02385, 0.1199, 0.0744), (-0.3742, 0.9034, 0.1184), (0.9778, -2.821e-09, 0.1184), (-0.1908, -0.959, 0.1184), (-0.9034, 0.3742, 0.1184), (0.6914, 0.6914, 0.1184), (0.5432, -0.813, 0.1184), (-0.9034, -0.3742, 0.1184), (2.606e-09, 0.9778, 0.1184), (-0.1908, 0.959, 0.1184), (0.959, -0.1908, 0.1184), (-0.3742, -0.9034, 0.1184), (-0.813, 0.5432, 0.1184), (0.813, 0.5432, 0.1184), (0.3742, -0.9034, 0.1184), (-0.959, -0.1908, 0.1184), (0.1908, 0.959, 0.1184), (0.9034, -0.3742, 0.1184), (-0.5432, -0.813, 0.1184), (-0.6914, 0.6914, 0.1184), (0.9034, 0.3742, 0.1184), (0.1908, -0.959, 0.1184), (-0.9778, 8.675e-07, 0.1184), (0.3742, 0.9034, 0.1184), (0.813, -0.5432, 0.1184), (-0.6914, -0.6914, 0.1184), (-0.5432, 0.813, 0.1184), (0.959, 0.1908, 0.1184), (-3.16e-07, -0.9778, 0.1184), (-0.959, 0.1908, 0.1184), (0.5432, 0.813, 0.1184), (0.6914, -0.6914, 0.1184), (-0.813, -0.5432, 0.1184), (0.0, 1.0, 0.0968), (0.1951, 0.9808, 0.0968), (0.3827, 0.9239, 0.0968), (0.5556, 0.8315, 0.0968), (0.7071, 0.7071, 0.0968), (0.8315, 0.5556, 0.0968), (0.9239, 0.3827, 0.0968), (0.9808, 0.1951, 0.0968), (1.0, 4.963e-09, 0.0968), (0.9808, -0.1951, 0.0968), (0.9239, -0.3827, 0.0968), (0.8315, -0.5556, 0.0968), (0.7071, -0.7071, 0.0968), (0.5556, -0.8315, 0.0968), (0.3827, -0.9239, 0.0968), (0.1951, -0.9808, 0.0968), (-3.258e-07, -1.0, 0.0968), (-0.1951, -0.9808, 0.0968), (-0.3827, -0.9239, 0.0968), (-0.5556, -0.8315, 0.0968), (-0.7071, -0.7071, 0.0968), (-0.8315, -0.5556, 0.0968), (-0.9239, -0.3827, 0.0968), (-0.9808, -0.1951, 0.0968), (-1.0, 8.951e-07, 0.0968), (-0.9808, 0.1951, 0.0968), (-0.9239, 0.3827, 0.0968), (-0.8315, 0.5556, 0.0968), (-0.7071, 0.7071, 0.0968), (-0.5556, 0.8315, 0.0968), (-0.3827, 0.9239, 0.0968), (-0.1951, 0.9808, 0.0968), (0.1951, 0.9808, 0.0), (0.3827, 0.9239, 0.0), (0.5556, 0.8315, 0.0), (0.7071, 0.7071, 0.0), (0.8315, 0.5556, 0.0), (0.9239, 0.3827, 0.0), (0.9808, 0.1951, 0.0), (1.0, 7.586e-08, 0.0), (0.9808, -0.1951, 0.0), (0.9239, -0.3827, 0.0), (0.8315, -0.5556, 0.0), (0.7071, -0.7071, 0.0), (0.5556, -0.8315, 0.0), (0.3827, -0.9239, 0.0), (0.1951, -0.9808, 0.0), (-3.258e-07, -1.0, 0.0), (-0.1951, -0.9808, 0.0), (-0.3827, -0.9239, 0.0), (-0.5556, -0.8315, 0.0), (-0.7071, -0.7071, 0.0), (-0.8315, -0.5556, 0.0), (-0.9239, -0.3827, 0.0), (-0.9808, -0.1951, 0.0), (-1.0, 9.66e-07, 0.0), (-0.9808, 0.1951, 0.0), (-0.9239, 0.3827, 0.0), (-0.8315, 0.5556, 0.0), (-0.7071, 0.7071, 0.0), (-0.5556, 0.8315, 0.0), (-0.3827, 0.9239, 0.0), (-0.1951, 0.9808, 0.0), (0.0, 1.0, 0.0)], [], [(129, 128, 63, 62), (54, 55, 87, 86), (131, 130, 41, 40), (133, 132, 50, 49), (135, 134, 59, 58), (137, 136, 37, 36), (139, 138, 46, 45), (141, 140, 55, 54), (143, 142, 33, 32), (128, 143, 32, 63), (130, 144, 42, 41), (132, 145, 51, 50), (134, 146, 60, 59), (136, 147, 38, 37), (138, 148, 47, 46), (140, 149, 56, 55), (142, 150, 34, 33), (144, 151, 43, 42), (145, 152, 52, 51), (146, 153, 61, 60), (147, 154, 39, 38), (148, 155, 48, 47), (149, 156, 57, 56), (150, 157, 35, 34), (151, 158, 44, 43), (152, 159, 53, 52), (153, 129, 62, 61), (154, 131, 40, 39), (155, 133, 49, 48), (156, 135, 58, 57), (157, 137, 36, 35), (158, 139, 45, 44), (159, 141, 54, 53), (221, 192, 122, 121), (41, 42, 74, 73), (55, 56, 88, 87), (42, 43, 75, 74), (56, 57, 89, 88), (43, 44, 76, 75), (57, 58, 90, 89), (44, 45, 77, 76), (58, 59, 91, 90), (45, 46, 78, 77), (32, 33, 65, 64), (59, 60, 92, 91), (46, 47, 79, 78), (33, 34, 66, 65), (60, 61, 93, 92), (47, 48, 80, 79), (34, 35, 67, 66), (61, 62, 94, 93), (48, 49, 81, 80), (35, 36, 68, 67), (62, 63, 95, 94), (49, 50, 82, 81), (36, 37, 69, 68), (63, 32, 64, 95), (50, 51, 83, 82), (37, 38, 70, 69), (51, 52, 84, 83), (38, 39, 71, 70), (52, 53, 85, 84), (39, 40, 72, 71), (53, 54, 86, 85), (40, 41, 73, 72), (97, 98, 226, 225), (222, 193, 109, 108), (192, 194, 123, 122), (193, 195, 110, 109), (223, 196, 97, 96), (194, 197, 124, 123), (195, 198, 111, 110), (196, 199, 98, 97), (197, 200, 125, 124), (198, 201, 112, 111), (199, 202, 99, 98), (200, 203, 126, 125), (201, 204, 113, 112), (202, 205, 100, 99), (203, 206, 127, 126), (204, 207, 114, 113), (205, 208, 101, 100), (206, 223, 96, 127), (207, 209, 115, 114), (208, 210, 102, 101), (209, 211, 116, 115), (210, 212, 103, 102), (211, 213, 117, 116), (212, 214, 104, 103), (213, 215, 118, 117), (214, 216, 105, 104), (215, 217, 119, 118), (216, 218, 106, 105), (217, 219, 120, 119), (218, 220, 107, 106), (219, 221, 121, 120), (220, 222, 108, 107), (287, 262, 141, 159), (286, 261, 139, 158), (285, 260, 137, 157), (284, 259, 135, 156), (283, 258, 133, 155), (282, 257, 131, 154), (281, 256, 129, 153), (280, 287, 159, 152), (279, 286, 158, 151), (278, 285, 157, 150), (277, 284, 156, 149), (276, 283, 155, 148), (275, 282, 154, 147), (274, 281, 153, 146), (273, 280, 152, 145), (272, 279, 151, 144), (271, 278, 150, 142), (270, 277, 149, 140), (269, 276, 148, 138), (268, 275, 147, 136), (267, 274, 146, 134), (266, 273, 145, 132), (265, 272, 144, 130), (264, 263, 143, 128), (263, 271, 142, 143), (262, 270, 140, 141), (261, 269, 138, 139), (260, 268, 136, 137), (259, 267, 134, 135), (258, 266, 132, 133), (257, 265, 130, 131), (256, 264, 128, 129), (75, 76, 163, 191), (88, 89, 161, 190), (74, 75, 191, 189), (87, 88, 190, 188), (73, 74, 189, 187), (86, 87, 188, 186), (72, 73, 187, 185), (85, 86, 186, 184), (71, 72, 185, 183), (84, 85, 184, 182), (70, 71, 183, 181), (83, 84, 182, 180), (69, 70, 181, 179), (82, 83, 180, 178), (95, 64, 167, 177), (68, 69, 179, 176), (81, 82, 178, 175), (94, 95, 177, 174), (67, 68, 176, 173), (80, 81, 175, 172), (93, 94, 174, 171), (66, 67, 173, 170), (79, 80, 172, 169), (92, 93, 171, 168), (65, 66, 170, 166), (78, 79, 169, 165), (91, 92, 168, 164), (64, 65, 166, 167), (77, 78, 165, 162), (90, 91, 164, 160), (76, 77, 162, 163), (89, 90, 160, 161), (191, 163, 222, 220), (190, 161, 221, 219), (189, 191, 220, 218), (188, 190, 219, 217), (187, 189, 218, 216), (186, 188, 217, 215), (185, 187, 216, 214), (184, 186, 215, 213), (183, 185, 214, 212), (182, 184, 213, 211), (181, 183, 212, 210), (180, 182, 211, 209), (179, 181, 210, 208), (178, 180, 209, 207), (177, 167, 223, 206), (176, 179, 208, 205), (175, 178, 207, 204), (174, 177, 206, 203), (173, 176, 205, 202), (172, 175, 204, 201), (171, 174, 203, 200), (170, 173, 202, 199), (169, 172, 201, 198), (168, 171, 200, 197), (166, 170, 199, 196), (165, 169, 198, 195), (164, 168, 197, 194), (167, 166, 196, 223), (162, 165, 195, 193), (160, 164, 194, 192), (163, 162, 193, 222), (161, 160, 192, 221), (224, 225, 226, 227, 228, 229, 230, 231, 232, 233, 234, 235, 236, 237, 238, 239, 240, 241, 242, 243, 244, 245, 246, 247, 248, 249, 250, 251, 252, 253, 254, 255), (124, 125, 253, 252), (111, 112, 240, 239), (98, 99, 227, 226), (125, 126, 254, 253), (112, 113, 241, 240), (99, 100, 228, 227), (126, 127, 255, 254), (113, 114, 242, 241), (100, 101, 229, 228), (127, 96, 224, 255), (114, 115, 243, 242), (101, 102, 230, 229), (115, 116, 244, 243), (102, 103, 231, 230), (116, 117, 245, 244), (103, 104, 232, 231), (117, 118, 246, 245), (104, 105, 233, 232), (118, 119, 247, 246), (105, 106, 234, 233), (119, 120, 248, 247), (106, 107, 235, 234), (120, 121, 249, 248), (107, 108, 236, 235), (121, 122, 250, 249), (108, 109, 237, 236), (122, 123, 251, 250), (109, 110, 238, 237), (96, 97, 225, 224), (123, 124, 252, 251), (110, 111, 239, 238), (30, 31, 264, 256), (8, 9, 265, 257), (17, 18, 266, 258), (26, 27, 267, 259), (4, 5, 268, 260), (13, 14, 269, 261), (22, 23, 270, 262), (0, 1, 271, 263), (31, 0, 263, 264), (9, 10, 272, 265), (18, 19, 273, 266), (27, 28, 274, 267), (5, 6, 275, 268), (14, 15, 276, 269), (23, 24, 277, 270), (1, 2, 278, 271), (10, 11, 279, 272), (19, 20, 280, 273), (28, 29, 281, 274), (6, 7, 282, 275), (15, 16, 283, 276), (24, 25, 284, 277), (2, 3, 285, 278), (11, 12, 286, 279), (20, 21, 287, 280), (29, 30, 256, 281), (7, 8, 257, 282), (16, 17, 258, 283), (25, 26, 259, 284), (3, 4, 260, 285), (12, 13, 261, 286), (21, 22, 262, 287), (30, 318, 319, 31), (31, 319, 288, 0), (29, 317, 318, 30), (28, 316, 317, 29), (27, 315, 316, 28), (26, 314, 315, 27), (25, 313, 314, 26), (24, 312, 313, 25), (23, 311, 312, 24), (22, 310, 311, 23), (21, 309, 310, 22), (20, 308, 309, 21), (19, 307, 308, 20), (18, 306, 307, 19), (17, 305, 306, 18), (16, 304, 305, 17), (15, 303, 304, 16), (14, 302, 303, 15), (13, 301, 302, 14), (12, 300, 301, 13), (11, 299, 300, 12), (10, 298, 299, 11), (9, 297, 298, 10), (8, 296, 297, 9), (7, 295, 296, 8), (6, 294, 295, 7), (5, 293, 294, 6), (4, 292, 293, 5), (3, 291, 292, 4), (2, 290, 291, 3), (1, 289, 290, 2), (0, 288, 289, 1), (288, 351, 320, 289), (289, 320, 321, 290), (290, 321, 322, 291), (291, 322, 323, 292), (292, 323, 324, 293), (293, 324, 325, 294), (294, 325, 326, 295), (295, 326, 327, 296), (296, 327, 328, 297), (297, 328, 329, 298), (298, 329, 330, 299), (299, 330, 331, 300), (300, 331, 332, 301), (301, 332, 333, 302), (302, 333, 334, 303), (303, 334, 335, 304), (304, 335, 336, 305), (305, 336, 337, 306), (306, 337, 338, 307), (307, 338, 339, 308), (308, 339, 340, 309), (309, 340, 341, 310), (310, 341, 342, 311), (311, 342, 343, 312), (312, 343, 344, 313), (313, 344, 345, 314), (314, 345, 346, 315), (315, 346, 347, 316), (316, 347, 348, 317), (317, 348, 349, 318), (319, 350, 351, 288), (318, 349, 350, 319)])
me_cylinder_009.polygons.foreach_set('use_smooth', [True] * 321)
me_cylinder_009.materials.append(mat_jante)
me_cylinder_009.use_remesh_preserve_volume = False
me_cylinder_009.use_remesh_preserve_attributes = False
me_cylinder_009.use_mirror_vertex_groups = False
me_cylinder_009.update()
me_cylinder_002 = bpy.data.meshes.new('Cylinder.002')
me_cylinder_002.from_pydata([(0.0, 1.0, 0.1184), (0.1951, 0.9808, 0.1184), (0.3827, 0.9239, 0.1184), (0.5556, 0.8315, 0.1184), (0.7071, 0.7071, 0.1184), (0.8315, 0.5556, 0.1184), (0.9239, 0.3827, 0.1184), (0.9808, 0.1951, 0.1184), (1.0, -8.936e-09, 0.1184), (0.9808, -0.1951, 0.1184), (0.9239, -0.3827, 0.1184), (0.8315, -0.5556, 0.1184), (0.7071, -0.7071, 0.1184), (0.5556, -0.8315, 0.1184), (0.3827, -0.9239, 0.1184), (0.1951, -0.9808, 0.1184), (-3.258e-07, -1.0, 0.1184), (-0.1951, -0.9808, 0.1184), (-0.3827, -0.9239, 0.1184), (-0.5556, -0.8315, 0.1184), (-0.7071, -0.7071, 0.1184), (-0.8315, -0.5556, 0.1184), (-0.9239, -0.3827, 0.1184), (-0.9808, -0.1951, 0.1184), (-1.0, 8.812e-07, 0.1184), (-0.9808, 0.1951, 0.1184), (-0.9239, 0.3827, 0.1184), (-0.8315, 0.5556, 0.1184), (-0.7071, 0.7071, 0.1184), (-0.5556, 0.8315, 0.1184), (-0.3827, 0.9239, 0.1184), (-0.1951, 0.9808, 0.1184), (1.025e-07, 0.1272, 0.1184), (0.02482, 0.1248, 0.1184), (0.04868, 0.1175, 0.1184), (0.07068, 0.1058, 0.1184), (0.08996, 0.08996, 0.1184), (0.1058, 0.07068, 0.1184), (0.1175, 0.04869, 0.1184), (0.1248, 0.02482, 0.1184), (0.1272, 2.316e-07, 0.1184), (0.1248, -0.02482, 0.1184), (0.1175, -0.04868, 0.1184), (0.1058, -0.07068, 0.1184), (0.08996, -0.08996, 0.1184), (0.07068, -0.1058, 0.1184), (0.04868, -0.1175, 0.1184), (0.02482, -0.1248, 0.1184), (6.108e-08, -0.1272, 0.1184), (-0.02482, -0.1248, 0.1184), (-0.04868, -0.1175, 0.1184), (-0.07068, -0.1058, 0.1184), (-0.08996, -0.08996, 0.1184), (-0.1058, -0.07068, 0.1184), (-0.1175, -0.04868, 0.1184), (-0.1248, -0.02482, 0.1184), (-0.1272, 3.449e-07, 0.1184), (-0.1248, 0.02482, 0.1184), (-0.1175, 0.04869, 0.1184), (-0.1058, 0.07068, 0.1184), (-0.08996, 0.08996, 0.1184), (-0.07068, 0.1058, 0.1184), (-0.04868, 0.1175, 0.1184), (-0.02482, 0.1248, 0.1184), (1.025e-07, 0.1272, 0.1184), (0.02482, 0.1248, 0.1184), (0.04868, 0.1175, 0.1184), (0.07068, 0.1058, 0.1184), (0.08996, 0.08996, 0.1184), (0.1058, 0.07068, 0.1184), (0.1175, 0.04869, 0.1184), (0.1248, 0.02482, 0.1184), (0.1272, 2.316e-07, 0.1184), (0.1248, -0.02482, 0.1184), (0.1175, -0.04868, 0.1184), (0.1058, -0.07068, 0.1184), (0.08996, -0.08996, 0.1184), (0.07068, -0.1058, 0.1184), (0.04868, -0.1175, 0.1184), (0.02482, -0.1248, 0.1184), (6.108e-08, -0.1272, 0.1184), (-0.02482, -0.1248, 0.1184), (-0.04868, -0.1175, 0.1184), (-0.07068, -0.1058, 0.1184), (-0.08996, -0.08996, 0.1184), (-0.1058, -0.07068, 0.1184), (-0.1175, -0.04868, 0.1184), (-0.1248, -0.02482, 0.1184), (-0.1272, 3.449e-07, 0.1184), (-0.1248, 0.02482, 0.1184), (-0.1175, 0.04869, 0.1184), (-0.1058, 0.07068, 0.1184), (-0.08996, 0.08996, 0.1184), (-0.07068, 0.1058, 0.1184), (-0.04868, 0.1175, 0.1184), (-0.02482, 0.1248, 0.1184), (1.025e-07, 0.1272, 0.0744), (0.02482, 0.1248, 0.0744), (0.04868, 0.1175, 0.0744), (0.07068, 0.1058, 0.0744), (0.08996, 0.08996, 0.0744), (0.1058, 0.07068, 0.0744), (0.1175, 0.04869, 0.0744), (0.1248, 0.02482, 0.0744), (0.1272, 2.35e-07, 0.0744), (0.1248, -0.02482, 0.0744), (0.1175, -0.04868, 0.0744), (0.1058, -0.07068, 0.0744), (0.08996, -0.08996, 0.0744), (0.07068, -0.1058, 0.0744), (0.04868, -0.1175, 0.0744), (0.02482, -0.1248, 0.0744), (6.108e-08, -0.1272, 0.0744), (-0.02482, -0.1248, 0.0744), (-0.04868, -0.1175, 0.0744), (-0.07068, -0.1058, 0.0744), (-0.08996, -0.08996, 0.0744), (-0.1058, -0.07068, 0.0744), (-0.1175, -0.04868, 0.0744), (-0.1248, -0.02482, 0.0744), (-0.1272, 3.482e-07, 0.0744), (-0.1248, 0.02482, 0.0744), (-0.1175, 0.04869, 0.0744), (-0.1058, 0.07068, 0.0744), (-0.08996, 0.08996, 0.0744), (-0.07068, 0.1058, 0.0744), (-0.04868, 0.1175, 0.0744), (-0.02482, 0.1248, 0.0744), (-0.02624, 0.1319, 0.1184), (-0.05147, 0.1243, 0.1184), (0.1319, -0.02624, 0.1184), (0.1345, 2.296e-07, 0.1184), (-0.05147, -0.1243, 0.1184), (-0.02624, -0.1319, 0.1184), (-0.1118, 0.07473, 0.1184), (-0.1243, 0.05147, 0.1184), (0.1118, 0.07473, 0.1184), (0.09511, 0.09511, 0.1184), (0.05147, -0.1243, 0.1184), (0.07473, -0.1118, 0.1184), (-0.1319, -0.02624, 0.1184), (-0.1243, -0.05147, 0.1184), (0.02624, 0.1319, 0.1184), (1.017e-07, 0.1345, 0.1184), (0.1243, -0.05147, 0.1184), (-0.07473, -0.1118, 0.1184), (-0.09511, 0.09511, 0.1184), (0.1243, 0.05147, 0.1184), (0.02624, -0.1319, 0.1184), (-0.1345, 3.494e-07, 0.1184), (0.05147, 0.1243, 0.1184), (0.1118, -0.07473, 0.1184), (-0.09511, -0.09511, 0.1184), (-0.07473, 0.1118, 0.1184), (0.1319, 0.02624, 0.1184), (5.784e-08, -0.1345, 0.1184), (-0.1319, 0.02624, 0.1184), (0.07473, 0.1118, 0.1184), (0.09511, -0.09511, 0.1184), (-0.1118, -0.07473, 0.1184), (-0.1175, 0.04869, 0.111), (-0.1248, 0.02482, 0.111), (0.07068, -0.1058, 0.111), (0.08996, -0.08996, 0.111), (-0.1058, 0.07068, 0.111), (0.04868, -0.1175, 0.111), (0.02482, 0.1248, 0.111), (1.025e-07, 0.1272, 0.111), (-0.08996, 0.08996, 0.111), (0.02482, -0.1248, 0.111), (0.04868, 0.1175, 0.111), (-0.07068, 0.1058, 0.111), (6.108e-08, -0.1272, 0.111), (0.07068, 0.1058, 0.111), (-0.04868, 0.1175, 0.111), (-0.02482, -0.1248, 0.111), (0.08996, 0.08996, 0.111), (-0.02482, 0.1248, 0.111), (-0.04868, -0.1175, 0.111), (0.1058, 0.07068, 0.111), (-0.07068, -0.1058, 0.111), (0.1175, 0.04869, 0.111), (-0.08996, -0.08996, 0.111), (0.1248, 0.02482, 0.111), (-0.1058, -0.07068, 0.111), (0.1272, 2.322e-07, 0.111), (-0.1175, -0.04868, 0.111), (0.1248, -0.02482, 0.111), (-0.1248, -0.02482, 0.111), (0.1175, -0.04868, 0.111), (-0.1272, 3.454e-07, 0.111), (0.1058, -0.07068, 0.111), (-0.1175, 0.04869, 0.07991), (0.07068, -0.1058, 0.07991), (-0.1058, 0.07068, 0.07991), (0.04868, -0.1175, 0.07991), (0.02482, 0.1248, 0.07991), (-0.08996, 0.08996, 0.07991), (0.02482, -0.1248, 0.07991), (0.04868, 0.1175, 0.07991), (-0.07068, 0.1058, 0.07991), (6.108e-08, -0.1272, 0.07991), (0.07068, 0.1058, 0.07991), (-0.04868, 0.1175, 0.07991), (-0.02482, -0.1248, 0.07991), (0.08996, 0.08996, 0.07991), (-0.02482, 0.1248, 0.07991), (-0.04868, -0.1175, 0.07991), (0.1058, 0.07068, 0.07991), (-0.07068, -0.1058, 0.07991), (0.1175, 0.04869, 0.07991), (-0.08996, -0.08996, 0.07991), (0.1248, 0.02482, 0.07991), (-0.1058, -0.07068, 0.07991), (0.1272, 2.345e-07, 0.07991), (-0.1175, -0.04868, 0.07991), (0.1248, -0.02482, 0.07991), (-0.1248, -0.02482, 0.07991), (0.1175, -0.04868, 0.07991), (-0.1272, 3.478e-07, 0.07991), (0.1058, -0.07068, 0.07991), (-0.1248, 0.02482, 0.07991), (0.08996, -0.08996, 0.07991), (1.025e-07, 0.1272, 0.07991), (1.034e-07, 0.1222, 0.0744), (0.02385, 0.1199, 0.0744), (0.04678, 0.1129, 0.0744), (0.06792, 0.1016, 0.0744), (0.08644, 0.08644, 0.0744), (0.1016, 0.06792, 0.0744), (0.1129, 0.04678, 0.0744), (0.1199, 0.02385, 0.0744), (0.1222, 2.364e-07, 0.0744), (0.1199, -0.02385, 0.0744), (0.1129, -0.04678, 0.0744), (0.1016, -0.06792, 0.0744), (0.08644, -0.08644, 0.0744), (0.06792, -0.1016, 0.0744), (0.04678, -0.1129, 0.0744), (0.02385, -0.1199, 0.0744), (6.359e-08, -0.1222, 0.0744), (-0.02385, -0.1199, 0.0744), (-0.04678, -0.1129, 0.0744), (-0.06792, -0.1016, 0.0744), (-0.08644, -0.08644, 0.0744), (-0.1016, -0.06792, 0.0744), (-0.1129, -0.04678, 0.0744), (-0.1199, -0.02385, 0.0744), (-0.1222, 3.452e-07, 0.0744), (-0.1199, 0.02385, 0.0744), (-0.1129, 0.04678, 0.0744), (-0.1016, 0.06792, 0.0744), (-0.08644, 0.08644, 0.0744), (-0.06792, 0.1016, 0.0744), (-0.04678, 0.1129, 0.0744), (-0.02385, 0.1199, 0.0744), (-0.3742, 0.9034, 0.1184), (0.9778, -2.821e-09, 0.1184), (-0.1908, -0.959, 0.1184), (-0.9034, 0.3742, 0.1184), (0.6914, 0.6914, 0.1184), (0.5432, -0.813, 0.1184), (-0.9034, -0.3742, 0.1184), (2.606e-09, 0.9778, 0.1184), (-0.1908, 0.959, 0.1184), (0.959, -0.1908, 0.1184), (-0.3742, -0.9034, 0.1184), (-0.813, 0.5432, 0.1184), (0.813, 0.5432, 0.1184), (0.3742, -0.9034, 0.1184), (-0.959, -0.1908, 0.1184), (0.1908, 0.959, 0.1184), (0.9034, -0.3742, 0.1184), (-0.5432, -0.813, 0.1184), (-0.6914, 0.6914, 0.1184), (0.9034, 0.3742, 0.1184), (0.1908, -0.959, 0.1184), (-0.9778, 8.675e-07, 0.1184), (0.3742, 0.9034, 0.1184), (0.813, -0.5432, 0.1184), (-0.6914, -0.6914, 0.1184), (-0.5432, 0.813, 0.1184), (0.959, 0.1908, 0.1184), (-3.16e-07, -0.9778, 0.1184), (-0.959, 0.1908, 0.1184), (0.5432, 0.813, 0.1184), (0.6914, -0.6914, 0.1184), (-0.813, -0.5432, 0.1184), (0.0, 1.0, 0.0968), (0.1951, 0.9808, 0.0968), (0.3827, 0.9239, 0.0968), (0.5556, 0.8315, 0.0968), (0.7071, 0.7071, 0.0968), (0.8315, 0.5556, 0.0968), (0.9239, 0.3827, 0.0968), (0.9808, 0.1951, 0.0968), (1.0, 4.963e-09, 0.0968), (0.9808, -0.1951, 0.0968), (0.9239, -0.3827, 0.0968), (0.8315, -0.5556, 0.0968), (0.7071, -0.7071, 0.0968), (0.5556, -0.8315, 0.0968), (0.3827, -0.9239, 0.0968), (0.1951, -0.9808, 0.0968), (-3.258e-07, -1.0, 0.0968), (-0.1951, -0.9808, 0.0968), (-0.3827, -0.9239, 0.0968), (-0.5556, -0.8315, 0.0968), (-0.7071, -0.7071, 0.0968), (-0.8315, -0.5556, 0.0968), (-0.9239, -0.3827, 0.0968), (-0.9808, -0.1951, 0.0968), (-1.0, 8.951e-07, 0.0968), (-0.9808, 0.1951, 0.0968), (-0.9239, 0.3827, 0.0968), (-0.8315, 0.5556, 0.0968), (-0.7071, 0.7071, 0.0968), (-0.5556, 0.8315, 0.0968), (-0.3827, 0.9239, 0.0968), (-0.1951, 0.9808, 0.0968), (0.1951, 0.9808, 0.0), (0.3827, 0.9239, 0.0), (0.5556, 0.8315, 0.0), (0.7071, 0.7071, 0.0), (0.8315, 0.5556, 0.0), (0.9239, 0.3827, 0.0), (0.9808, 0.1951, 0.0), (1.0, 7.586e-08, 0.0), (0.9808, -0.1951, 0.0), (0.9239, -0.3827, 0.0), (0.8315, -0.5556, 0.0), (0.7071, -0.7071, 0.0), (0.5556, -0.8315, 0.0), (0.3827, -0.9239, 0.0), (0.1951, -0.9808, 0.0), (-3.258e-07, -1.0, 0.0), (-0.1951, -0.9808, 0.0), (-0.3827, -0.9239, 0.0), (-0.5556, -0.8315, 0.0), (-0.7071, -0.7071, 0.0), (-0.8315, -0.5556, 0.0), (-0.9239, -0.3827, 0.0), (-0.9808, -0.1951, 0.0), (-1.0, 9.66e-07, 0.0), (-0.9808, 0.1951, 0.0), (-0.9239, 0.3827, 0.0), (-0.8315, 0.5556, 0.0), (-0.7071, 0.7071, 0.0), (-0.5556, 0.8315, 0.0), (-0.3827, 0.9239, 0.0), (-0.1951, 0.9808, 0.0), (0.0, 1.0, 0.0)], [], [(129, 128, 63, 62), (54, 55, 87, 86), (131, 130, 41, 40), (133, 132, 50, 49), (135, 134, 59, 58), (137, 136, 37, 36), (139, 138, 46, 45), (141, 140, 55, 54), (143, 142, 33, 32), (128, 143, 32, 63), (130, 144, 42, 41), (132, 145, 51, 50), (134, 146, 60, 59), (136, 147, 38, 37), (138, 148, 47, 46), (140, 149, 56, 55), (142, 150, 34, 33), (144, 151, 43, 42), (145, 152, 52, 51), (146, 153, 61, 60), (147, 154, 39, 38), (148, 155, 48, 47), (149, 156, 57, 56), (150, 157, 35, 34), (151, 158, 44, 43), (152, 159, 53, 52), (153, 129, 62, 61), (154, 131, 40, 39), (155, 133, 49, 48), (156, 135, 58, 57), (157, 137, 36, 35), (158, 139, 45, 44), (159, 141, 54, 53), (221, 192, 122, 121), (41, 42, 74, 73), (55, 56, 88, 87), (42, 43, 75, 74), (56, 57, 89, 88), (43, 44, 76, 75), (57, 58, 90, 89), (44, 45, 77, 76), (58, 59, 91, 90), (45, 46, 78, 77), (32, 33, 65, 64), (59, 60, 92, 91), (46, 47, 79, 78), (33, 34, 66, 65), (60, 61, 93, 92), (47, 48, 80, 79), (34, 35, 67, 66), (61, 62, 94, 93), (48, 49, 81, 80), (35, 36, 68, 67), (62, 63, 95, 94), (49, 50, 82, 81), (36, 37, 69, 68), (63, 32, 64, 95), (50, 51, 83, 82), (37, 38, 70, 69), (51, 52, 84, 83), (38, 39, 71, 70), (52, 53, 85, 84), (39, 40, 72, 71), (53, 54, 86, 85), (40, 41, 73, 72), (97, 98, 226, 225), (222, 193, 109, 108), (192, 194, 123, 122), (193, 195, 110, 109), (223, 196, 97, 96), (194, 197, 124, 123), (195, 198, 111, 110), (196, 199, 98, 97), (197, 200, 125, 124), (198, 201, 112, 111), (199, 202, 99, 98), (200, 203, 126, 125), (201, 204, 113, 112), (202, 205, 100, 99), (203, 206, 127, 126), (204, 207, 114, 113), (205, 208, 101, 100), (206, 223, 96, 127), (207, 209, 115, 114), (208, 210, 102, 101), (209, 211, 116, 115), (210, 212, 103, 102), (211, 213, 117, 116), (212, 214, 104, 103), (213, 215, 118, 117), (214, 216, 105, 104), (215, 217, 119, 118), (216, 218, 106, 105), (217, 219, 120, 119), (218, 220, 107, 106), (219, 221, 121, 120), (220, 222, 108, 107), (287, 262, 141, 159), (286, 261, 139, 158), (285, 260, 137, 157), (284, 259, 135, 156), (283, 258, 133, 155), (282, 257, 131, 154), (281, 256, 129, 153), (280, 287, 159, 152), (279, 286, 158, 151), (278, 285, 157, 150), (277, 284, 156, 149), (276, 283, 155, 148), (275, 282, 154, 147), (274, 281, 153, 146), (273, 280, 152, 145), (272, 279, 151, 144), (271, 278, 150, 142), (270, 277, 149, 140), (269, 276, 148, 138), (268, 275, 147, 136), (267, 274, 146, 134), (266, 273, 145, 132), (265, 272, 144, 130), (264, 263, 143, 128), (263, 271, 142, 143), (262, 270, 140, 141), (261, 269, 138, 139), (260, 268, 136, 137), (259, 267, 134, 135), (258, 266, 132, 133), (257, 265, 130, 131), (256, 264, 128, 129), (75, 76, 163, 191), (88, 89, 161, 190), (74, 75, 191, 189), (87, 88, 190, 188), (73, 74, 189, 187), (86, 87, 188, 186), (72, 73, 187, 185), (85, 86, 186, 184), (71, 72, 185, 183), (84, 85, 184, 182), (70, 71, 183, 181), (83, 84, 182, 180), (69, 70, 181, 179), (82, 83, 180, 178), (95, 64, 167, 177), (68, 69, 179, 176), (81, 82, 178, 175), (94, 95, 177, 174), (67, 68, 176, 173), (80, 81, 175, 172), (93, 94, 174, 171), (66, 67, 173, 170), (79, 80, 172, 169), (92, 93, 171, 168), (65, 66, 170, 166), (78, 79, 169, 165), (91, 92, 168, 164), (64, 65, 166, 167), (77, 78, 165, 162), (90, 91, 164, 160), (76, 77, 162, 163), (89, 90, 160, 161), (191, 163, 222, 220), (190, 161, 221, 219), (189, 191, 220, 218), (188, 190, 219, 217), (187, 189, 218, 216), (186, 188, 217, 215), (185, 187, 216, 214), (184, 186, 215, 213), (183, 185, 214, 212), (182, 184, 213, 211), (181, 183, 212, 210), (180, 182, 211, 209), (179, 181, 210, 208), (178, 180, 209, 207), (177, 167, 223, 206), (176, 179, 208, 205), (175, 178, 207, 204), (174, 177, 206, 203), (173, 176, 205, 202), (172, 175, 204, 201), (171, 174, 203, 200), (170, 173, 202, 199), (169, 172, 201, 198), (168, 171, 200, 197), (166, 170, 199, 196), (165, 169, 198, 195), (164, 168, 197, 194), (167, 166, 196, 223), (162, 165, 195, 193), (160, 164, 194, 192), (163, 162, 193, 222), (161, 160, 192, 221), (224, 225, 226, 227, 228, 229, 230, 231, 232, 233, 234, 235, 236, 237, 238, 239, 240, 241, 242, 243, 244, 245, 246, 247, 248, 249, 250, 251, 252, 253, 254, 255), (124, 125, 253, 252), (111, 112, 240, 239), (98, 99, 227, 226), (125, 126, 254, 253), (112, 113, 241, 240), (99, 100, 228, 227), (126, 127, 255, 254), (113, 114, 242, 241), (100, 101, 229, 228), (127, 96, 224, 255), (114, 115, 243, 242), (101, 102, 230, 229), (115, 116, 244, 243), (102, 103, 231, 230), (116, 117, 245, 244), (103, 104, 232, 231), (117, 118, 246, 245), (104, 105, 233, 232), (118, 119, 247, 246), (105, 106, 234, 233), (119, 120, 248, 247), (106, 107, 235, 234), (120, 121, 249, 248), (107, 108, 236, 235), (121, 122, 250, 249), (108, 109, 237, 236), (122, 123, 251, 250), (109, 110, 238, 237), (96, 97, 225, 224), (123, 124, 252, 251), (110, 111, 239, 238), (30, 31, 264, 256), (8, 9, 265, 257), (17, 18, 266, 258), (26, 27, 267, 259), (4, 5, 268, 260), (13, 14, 269, 261), (22, 23, 270, 262), (0, 1, 271, 263), (31, 0, 263, 264), (9, 10, 272, 265), (18, 19, 273, 266), (27, 28, 274, 267), (5, 6, 275, 268), (14, 15, 276, 269), (23, 24, 277, 270), (1, 2, 278, 271), (10, 11, 279, 272), (19, 20, 280, 273), (28, 29, 281, 274), (6, 7, 282, 275), (15, 16, 283, 276), (24, 25, 284, 277), (2, 3, 285, 278), (11, 12, 286, 279), (20, 21, 287, 280), (29, 30, 256, 281), (7, 8, 257, 282), (16, 17, 258, 283), (25, 26, 259, 284), (3, 4, 260, 285), (12, 13, 261, 286), (21, 22, 262, 287), (30, 318, 319, 31), (31, 319, 288, 0), (29, 317, 318, 30), (28, 316, 317, 29), (27, 315, 316, 28), (26, 314, 315, 27), (25, 313, 314, 26), (24, 312, 313, 25), (23, 311, 312, 24), (22, 310, 311, 23), (21, 309, 310, 22), (20, 308, 309, 21), (19, 307, 308, 20), (18, 306, 307, 19), (17, 305, 306, 18), (16, 304, 305, 17), (15, 303, 304, 16), (14, 302, 303, 15), (13, 301, 302, 14), (12, 300, 301, 13), (11, 299, 300, 12), (10, 298, 299, 11), (9, 297, 298, 10), (8, 296, 297, 9), (7, 295, 296, 8), (6, 294, 295, 7), (5, 293, 294, 6), (4, 292, 293, 5), (3, 291, 292, 4), (2, 290, 291, 3), (1, 289, 290, 2), (0, 288, 289, 1), (288, 351, 320, 289), (289, 320, 321, 290), (290, 321, 322, 291), (291, 322, 323, 292), (292, 323, 324, 293), (293, 324, 325, 294), (294, 325, 326, 295), (295, 326, 327, 296), (296, 327, 328, 297), (297, 328, 329, 298), (298, 329, 330, 299), (299, 330, 331, 300), (300, 331, 332, 301), (301, 332, 333, 302), (302, 333, 334, 303), (303, 334, 335, 304), (304, 335, 336, 305), (305, 336, 337, 306), (306, 337, 338, 307), (307, 338, 339, 308), (308, 339, 340, 309), (309, 340, 341, 310), (310, 341, 342, 311), (311, 342, 343, 312), (312, 343, 344, 313), (313, 344, 345, 314), (314, 345, 346, 315), (315, 346, 347, 316), (316, 347, 348, 317), (317, 348, 349, 318), (319, 350, 351, 288), (318, 349, 350, 319)])
me_cylinder_002.polygons.foreach_set('use_smooth', [True] * 321)
me_cylinder_002.materials.append(mat_jante)
me_cylinder_002.use_remesh_preserve_volume = False
me_cylinder_002.use_remesh_preserve_attributes = False
me_cylinder_002.use_mirror_vertex_groups = False
me_cylinder_002.update()
me_cylinder_008 = bpy.data.meshes.new('Cylinder.008')
me_cylinder_008.from_pydata([(0.0, 1.0, -2.375), (0.0, 1.0, 1.0), (0.1951, 0.9808, -2.375), (0.1951, 0.9808, 1.0), (0.3827, 0.9239, -2.375), (0.3827, 0.9239, 1.0), (0.5556, 0.8315, -2.375), (0.5556, 0.8315, 1.0), (0.7071, 0.7071, -2.375), (0.7071, 0.7071, 1.0), (0.8315, 0.5556, -2.375), (0.8315, 0.5556, 1.0), (0.9239, 0.3827, -2.375), (0.9239, 0.3827, 1.0), (0.9808, 0.1951, -2.375), (0.9808, 0.1951, 1.0), (1.0, 8.379e-08, -2.375), (1.0, 7.55e-08, 1.0), (0.9808, -0.1951, -2.375), (0.9808, -0.1951, 1.0), (0.9239, -0.3827, -2.375), (0.9239, -0.3827, 1.0), (0.8315, -0.5556, -2.375), (0.8315, -0.5556, 1.0), (0.7071, -0.7071, -2.375), (0.7071, -0.7071, 1.0), (0.5556, -0.8315, -2.375), (0.5556, -0.8315, 1.0), (0.3827, -0.9239, -2.375), (0.3827, -0.9239, 1.0), (0.1951, -0.9808, -2.375), (0.1951, -0.9808, 1.0), (-3.258e-07, -1.0, -2.375), (-3.258e-07, -1.0, 1.0), (-0.1951, -0.9808, -2.375), (-0.1951, -0.9808, 1.0), (-0.3827, -0.9239, -2.375), (-0.3827, -0.9239, 1.0), (-0.5556, -0.8315, -2.375), (-0.5556, -0.8315, 1.0), (-0.7071, -0.7071, -2.375), (-0.7071, -0.7071, 1.0), (-0.8315, -0.5556, -2.375), (-0.8315, -0.5556, 1.0), (-0.9239, -0.3827, -2.375), (-0.9239, -0.3827, 1.0), (-0.9808, -0.1951, -2.375), (-0.9808, -0.1951, 1.0), (-1.0, 9.739e-07, -2.375), (-1.0, 9.656e-07, 1.0), (-0.9808, 0.1951, -2.375), (-0.9808, 0.1951, 1.0), (-0.9239, 0.3827, -2.375), (-0.9239, 0.3827, 1.0), (-0.8315, 0.5556, -2.375), (-0.8315, 0.5556, 1.0), (-0.7071, 0.7071, -2.375), (-0.7071, 0.7071, 1.0), (-0.5556, 0.8315, -2.375), (-0.5556, 0.8315, 1.0), (-0.3827, 0.9239, -2.375), (-0.3827, 0.9239, 1.0), (-0.1951, 0.9808, -2.375), (-0.1951, 0.9808, 1.0), (3.41e-09, 0.9713, 1.0), (0.1895, 0.9526, 1.0), (0.3717, 0.8973, 1.0), (0.5396, 0.8076, 1.0), (0.6868, 0.6868, 1.0), (0.8076, 0.5396, 1.0), (0.8973, 0.3717, 1.0), (0.9526, 0.1895, 1.0), (0.9713, 8.178e-08, 1.0), (0.9526, -0.1895, 1.0), (0.8973, -0.3717, 1.0), (0.8076, -0.5396, 1.0), (0.6868, -0.6868, 1.0), (0.5396, -0.8076, 1.0), (0.3717, -0.8973, 1.0), (0.1895, -0.9526, 1.0), (-3.131e-07, -0.9713, 1.0), (-0.1895, -0.9526, 1.0), (-0.3717, -0.8973, 1.0), (-0.5396, -0.8076, 1.0), (-0.6868, -0.6868, 1.0), (-0.8076, -0.5396, 1.0), (-0.8973, -0.3717, 1.0), (-0.9526, -0.1895, 1.0), (-0.9713, 9.463e-07, 1.0), (-0.9526, 0.1895, 1.0), (-0.8973, 0.3717, 1.0), (-0.8076, 0.5396, 1.0), (-0.6868, 0.6868, 1.0), (-0.5396, 0.8076, 1.0), (-0.3717, 0.8973, 1.0), (-0.1895, 0.9526, 1.0), (0.1895, 0.9526, -2.443), (3.335e-09, 0.9713, -2.443), (0.3717, 0.8973, -2.443), (0.5396, 0.8076, -2.443), (0.6868, 0.6868, -2.443), (0.8076, 0.5396, -2.443), (0.8973, 0.3717, -2.443), (0.9526, 0.1895, -2.443), (0.9713, 1.008e-07, -2.443), (0.9526, -0.1895, -2.443), (0.8973, -0.3717, -2.443), (0.8076, -0.5396, -2.443), (0.6868, -0.6868, -2.443), (0.5396, -0.8076, -2.443), (0.3717, -0.8973, -2.443), (0.1895, -0.9526, -2.443), (-3.131e-07, -0.9713, -2.443), (-0.1895, -0.9526, -2.443), (-0.3717, -0.8973, -2.443), (-0.5396, -0.8076, -2.443), (-0.6868, -0.6868, -2.443), (-0.8076, -0.5396, -2.443), (-0.8973, -0.3717, -2.443), (-0.9526, -0.1895, -2.443), (-0.9713, 9.653e-07, -2.443), (-0.9526, 0.1895, -2.443), (-0.8973, 0.3717, -2.443), (-0.8076, 0.5396, -2.443), (-0.6868, 0.6868, -2.443), (-0.5396, 0.8076, -2.443), (-0.3717, 0.8973, -2.443), (-0.1895, 0.9526, -2.443)], [], [(0, 1, 3, 2), (2, 3, 5, 4), (4, 5, 7, 6), (6, 7, 9, 8), (8, 9, 11, 10), (10, 11, 13, 12), (12, 13, 15, 14), (14, 15, 17, 16), (16, 17, 19, 18), (18, 19, 21, 20), (20, 21, 23, 22), (22, 23, 25, 24), (24, 25, 27, 26), (26, 27, 29, 28), (28, 29, 31, 30), (30, 31, 33, 32), (32, 33, 35, 34), (34, 35, 37, 36), (36, 37, 39, 38), (38, 39, 41, 40), (40, 41, 43, 42), (42, 43, 45, 44), (44, 45, 47, 46), (46, 47, 49, 48), (48, 49, 51, 50), (50, 51, 53, 52), (52, 53, 55, 54), (54, 55, 57, 56), (56, 57, 59, 58), (58, 59, 61, 60), (19, 17, 72, 73), (62, 63, 1, 0), (60, 61, 63, 62), (30, 32, 112, 111), (75, 74, 106, 107), (37, 35, 81, 82), (55, 53, 90, 91), (11, 9, 68, 69), (29, 27, 77, 78), (47, 45, 86, 87), (3, 1, 64, 65), (1, 63, 95, 64), (21, 19, 73, 74), (39, 37, 82, 83), (57, 55, 91, 92), (13, 11, 69, 70), (31, 29, 78, 79), (49, 47, 87, 88), (5, 3, 65, 66), (23, 21, 74, 75), (41, 39, 83, 84), (59, 57, 92, 93), (15, 13, 70, 71), (33, 31, 79, 80), (51, 49, 88, 89), (7, 5, 66, 67), (25, 23, 75, 76), (43, 41, 84, 85), (61, 59, 93, 94), (17, 15, 71, 72), (35, 33, 80, 81), (53, 51, 89, 90), (9, 7, 67, 68), (27, 25, 76, 77), (45, 43, 85, 86), (63, 61, 94, 95), (24, 26, 109, 108), (89, 88, 120, 121), (76, 75, 107, 108), (90, 89, 121, 122), (77, 76, 108, 109), (91, 90, 122, 123), (78, 77, 109, 110), (65, 64, 97, 96), (92, 91, 123, 124), (79, 78, 110, 111), (66, 65, 96, 98), (93, 92, 124, 125), (80, 79, 111, 112), (67, 66, 98, 99), (94, 93, 125, 126), (81, 80, 112, 113), (68, 67, 99, 100), (95, 94, 126, 127), (82, 81, 113, 114), (69, 68, 100, 101), (64, 95, 127, 97), (83, 82, 114, 115), (70, 69, 101, 102), (84, 83, 115, 116), (71, 70, 102, 103), (85, 84, 116, 117), (72, 71, 103, 104), (86, 85, 117, 118), (73, 72, 104, 105), (87, 86, 118, 119), (74, 73, 105, 106), (88, 87, 119, 120), (26, 28, 110, 109), (28, 30, 111, 110), (22, 24, 108, 107), (20, 22, 107, 106), (18, 20, 106, 105), (16, 18, 105, 104), (14, 16, 104, 103), (12, 14, 103, 102), (10, 12, 102, 101), (8, 10, 101, 100), (6, 8, 100, 99), (4, 6, 99, 98), (2, 4, 98, 96), (0, 2, 96, 97), (62, 0, 97, 127), (60, 62, 127, 126), (58, 60, 126, 125), (56, 58, 125, 124), (32, 34, 113, 112), (34, 36, 114, 113), (36, 38, 115, 114), (38, 40, 116, 115), (40, 42, 117, 116), (42, 44, 118, 117), (44, 46, 119, 118), (46, 48, 120, 119), (48, 50, 121, 120), (50, 52, 122, 121), (54, 56, 124, 123), (52, 54, 123, 122)])
me_cylinder_008.polygons.foreach_set('use_smooth', [True] * 128)
me_cylinder_008.materials.append(mat_rubber)
me_cylinder_008.use_remesh_preserve_volume = False
me_cylinder_008.use_remesh_preserve_attributes = False
me_cylinder_008.use_mirror_vertex_groups = False
me_cylinder_008.update()
me_cylinder_007 = bpy.data.meshes.new('Cylinder.007')
me_cylinder_007.from_pydata([(0.0, 1.0, -1.0), (0.0, 1.0, 1.0), (0.1951, 0.9808, -1.0), (0.1951, 0.9808, 1.0), (0.3827, 0.9239, -1.0), (0.3827, 0.9239, 1.0), (0.5556, 0.8315, -1.0), (0.5556, 0.8315, 1.0), (0.7071, 0.7071, -1.0), (0.7071, 0.7071, 1.0), (0.8315, 0.5556, -1.0), (0.8315, 0.5556, 1.0), (0.9239, 0.3827, -1.0), (0.9239, 0.3827, 1.0), (0.9808, 0.1951, -1.0), (0.9808, 0.1951, 1.0), (1.0, 7.55e-08, -1.0), (1.0, 7.55e-08, 1.0), (0.9808, -0.1951, -1.0), (0.9808, -0.1951, 1.0), (0.9239, -0.3827, -1.0), (0.9239, -0.3827, 1.0), (0.8315, -0.5556, -1.0), (0.8315, -0.5556, 1.0), (0.7071, -0.7071, -1.0), (0.7071, -0.7071, 1.0), (0.5556, -0.8315, -1.0), (0.5556, -0.8315, 1.0), (0.3827, -0.9239, -1.0), (0.3827, -0.9239, 1.0), (0.1951, -0.9808, -1.0), (0.1951, -0.9808, 1.0), (-3.258e-07, -1.0, -1.0), (-3.258e-07, -1.0, 1.0), (-0.1951, -0.9808, -1.0), (-0.1951, -0.9808, 1.0), (-0.3827, -0.9239, -1.0), (-0.3827, -0.9239, 1.0), (-0.5556, -0.8315, -1.0), (-0.5556, -0.8315, 1.0), (-0.7071, -0.7071, -1.0), (-0.7071, -0.7071, 1.0), (-0.8315, -0.5556, -1.0), (-0.8315, -0.5556, 1.0), (-0.9239, -0.3827, -1.0), (-0.9239, -0.3827, 1.0), (-0.9808, -0.1951, -1.0), (-0.9808, -0.1951, 1.0), (-1.0, 9.656e-07, -1.0), (-1.0, 9.656e-07, 1.0), (-0.9808, 0.1951, -1.0), (-0.9808, 0.1951, 1.0), (-0.9239, 0.3827, -1.0), (-0.9239, 0.3827, 1.0), (-0.8315, 0.5556, -1.0), (-0.8315, 0.5556, 1.0), (-0.7071, 0.7071, -1.0), (-0.7071, 0.7071, 1.0), (-0.5556, 0.8315, -1.0), (-0.5556, 0.8315, 1.0), (-0.3827, 0.9239, -1.0), (-0.3827, 0.9239, 1.0), (-0.1951, 0.9808, -1.0), (-0.1951, 0.9808, 1.0), (0.0, 1.0, 0.8784), (0.1951, 0.9808, 0.8784), (0.3827, 0.9239, 0.8784), (0.5556, 0.8315, 0.8784), (0.7071, 0.7071, 0.8784), (0.8315, 0.5556, 0.8784), (0.9239, 0.3827, 0.8784), (0.9808, 0.1951, 0.8784), (1.0, 7.55e-08, 0.8784), (0.9808, -0.1951, 0.8784), (0.9239, -0.3827, 0.8784), (0.8315, -0.5556, 0.8784), (0.7071, -0.7071, 0.8784), (0.5556, -0.8315, 0.8784), (0.3827, -0.9239, 0.8784), (0.1951, -0.9808, 0.8784), (-3.258e-07, -1.0, 0.8784), (-0.1951, -0.9808, 0.8784), (-0.3827, -0.9239, 0.8784), (-0.5556, -0.8315, 0.8784), (-0.7071, -0.7071, 0.8784), (-0.8315, -0.5556, 0.8784), (-0.9239, -0.3827, 0.8784), (-0.9808, -0.1951, 0.8784), (-1.0, 9.656e-07, 0.8784), (-0.9808, 0.1951, 0.8784), (-0.9239, 0.3827, 0.8784), (-0.8315, 0.5556, 0.8784), (-0.7071, 0.7071, 0.8784), (-0.5556, 0.8315, 0.8784), (-0.3827, 0.9239, 0.8784), (-0.1951, 0.9808, 0.8784), (0.1951, 0.9808, -0.9258), (0.3827, 0.9239, -0.9258), (0.5556, 0.8315, -0.9258), (0.7071, 0.7071, -0.9258), (0.8315, 0.5556, -0.9258), (0.9239, 0.3827, -0.9258), (0.9808, 0.1951, -0.9258), (1.0, 7.55e-08, -0.9258), (0.9808, -0.1951, -0.9258), (0.9239, -0.3827, -0.9258), (0.8315, -0.5556, -0.9258), (0.7071, -0.7071, -0.9258), (0.5556, -0.8315, -0.9258), (0.3827, -0.9239, -0.9258), (0.1951, -0.9808, -0.9258), (-3.258e-07, -1.0, -0.9258), (-0.1951, -0.9808, -0.9258), (-0.3827, -0.9239, -0.9258), (-0.5556, -0.8315, -0.9258), (-0.7071, -0.7071, -0.9258), (-0.8315, -0.5556, -0.9258), (-0.9239, -0.3827, -0.9258), (-0.9808, -0.1951, -0.9258), (-1.0, 9.656e-07, -0.9258), (-0.9808, 0.1951, -0.9258), (-0.9239, 0.3827, -0.9258), (-0.8315, 0.5556, -0.9258), (-0.7071, 0.7071, -0.9258), (-0.5556, 0.8315, -0.9258), (-0.3827, 0.9239, -0.9258), (-0.1951, 0.9808, -0.9258), (0.0, 1.0, -0.9258), (0.1782, 0.8958, 1.0), (1.178e-08, 0.9134, 1.0), (0.3495, 0.8439, 1.0), (0.5074, 0.7594, 1.0), (0.6459, 0.6459, 1.0), (0.7594, 0.5074, 1.0), (0.8439, 0.3495, 1.0), (0.8958, 0.1782, 1.0), (0.9134, 9.606e-08, 1.0), (0.8958, -0.1782, 1.0), (0.8439, -0.3495, 1.0), (0.7594, -0.5074, 1.0), (0.6459, -0.6459, 1.0), (0.5074, -0.7594, 1.0), (0.3495, -0.8439, 1.0), (0.1782, -0.8958, 1.0), (-2.858e-07, -0.9134, 1.0), (-0.1782, -0.8958, 1.0), (-0.3495, -0.8439, 1.0), (-0.5074, -0.7594, 1.0), (-0.6459, -0.6459, 1.0), (-0.7594, -0.5074, 1.0), (-0.8439, -0.3495, 1.0), (-0.8958, -0.1782, 1.0), (-0.9134, 9.091e-07, 1.0), (-0.8958, 0.1782, 1.0), (-0.8439, 0.3495, 1.0), (-0.7594, 0.5074, 1.0), (-0.6459, 0.6459, 1.0), (-0.5074, 0.7594, 1.0), (-0.3495, 0.8439, 1.0), (-0.1782, 0.8958, 1.0), (3.994e-09, 0.9664, -1.0), (0.1885, 0.9478, -1.0), (0.3698, 0.8928, -1.0), (0.5369, 0.8035, -1.0), (0.6833, 0.6833, -1.0), (0.8035, 0.5369, -1.0), (0.8928, 0.3698, -1.0), (0.9478, 0.1885, -1.0), (0.9664, 8.286e-08, -1.0), (0.9478, -0.1885, -1.0), (0.8928, -0.3698, -1.0), (0.8035, -0.5369, -1.0), (0.6833, -0.6833, -1.0), (0.5369, -0.8035, -1.0), (0.3698, -0.8928, -1.0), (0.1885, -0.9478, -1.0), (-3.109e-07, -0.9664, -1.0), (-0.1885, -0.9478, -1.0), (-0.3698, -0.8928, -1.0), (-0.5369, -0.8035, -1.0), (-0.6833, -0.6833, -1.0), (-0.8035, -0.5369, -1.0), (-0.8928, -0.3698, -1.0), (-0.9478, -0.1885, -1.0), (-0.9664, 9.43e-07, -1.0), (-0.9478, 0.1885, -1.0), (-0.8928, 0.3698, -1.0), (-0.8035, 0.5369, -1.0), (-0.6833, 0.6833, -1.0), (-0.5369, 0.8035, -1.0), (-0.3698, 0.8928, -1.0), (-0.1885, 0.9478, -1.0)], [], [(64, 1, 3, 65), (65, 3, 5, 66), (66, 5, 7, 67), (67, 7, 9, 68), (68, 9, 11, 69), (69, 11, 13, 70), (70, 13, 15, 71), (71, 15, 17, 72), (72, 17, 19, 73), (73, 19, 21, 74), (74, 21, 23, 75), (75, 23, 25, 76), (76, 25, 27, 77), (77, 27, 29, 78), (78, 29, 31, 79), (79, 31, 33, 80), (80, 33, 35, 81), (81, 35, 37, 82), (82, 37, 39, 83), (83, 39, 41, 84), (84, 41, 43, 85), (85, 43, 45, 86), (86, 45, 47, 87), (87, 47, 49, 88), (88, 49, 51, 89), (89, 51, 53, 90), (90, 53, 55, 91), (91, 55, 57, 92), (92, 57, 59, 93), (93, 59, 61, 94), (7, 5, 130, 131), (95, 63, 1, 64), (94, 61, 63, 95), (22, 24, 172, 171), (125, 94, 95, 126), (126, 95, 64, 127), (124, 93, 94, 125), (123, 92, 93, 124), (122, 91, 92, 123), (121, 90, 91, 122), (120, 89, 90, 121), (119, 88, 89, 120), (118, 87, 88, 119), (117, 86, 87, 118), (116, 85, 86, 117), (115, 84, 85, 116), (114, 83, 84, 115), (113, 82, 83, 114), (112, 81, 82, 113), (111, 80, 81, 112), (110, 79, 80, 111), (109, 78, 79, 110), (108, 77, 78, 109), (107, 76, 77, 108), (106, 75, 76, 107), (105, 74, 75, 106), (104, 73, 74, 105), (103, 72, 73, 104), (102, 71, 72, 103), (101, 70, 71, 102), (100, 69, 70, 101), (99, 68, 69, 100), (98, 67, 68, 99), (97, 66, 67, 98), (96, 65, 66, 97), (127, 64, 65, 96), (0, 127, 96, 2), (2, 96, 97, 4), (4, 97, 98, 6), (6, 98, 99, 8), (8, 99, 100, 10), (10, 100, 101, 12), (12, 101, 102, 14), (14, 102, 103, 16), (16, 103, 104, 18), (18, 104, 105, 20), (20, 105, 106, 22), (22, 106, 107, 24), (24, 107, 108, 26), (26, 108, 109, 28), (28, 109, 110, 30), (30, 110, 111, 32), (32, 111, 112, 34), (34, 112, 113, 36), (36, 113, 114, 38), (38, 114, 115, 40), (40, 115, 116, 42), (42, 116, 117, 44), (44, 117, 118, 46), (46, 118, 119, 48), (48, 119, 120, 50), (50, 120, 121, 52), (52, 121, 122, 54), (54, 122, 123, 56), (56, 123, 124, 58), (58, 124, 125, 60), (62, 126, 127, 0), (60, 125, 126, 62), (128, 129, 159, 158, 157, 156, 155, 154, 153, 152, 151, 150, 149, 148, 147, 146, 145, 144, 143, 142, 141, 140, 139, 138, 137, 136, 135, 134, 133, 132, 131, 130), (25, 23, 139, 140), (43, 41, 148, 149), (61, 59, 157, 158), (17, 15, 135, 136), (35, 33, 144, 145), (53, 51, 153, 154), (9, 7, 131, 132), (27, 25, 140, 141), (45, 43, 149, 150), (63, 61, 158, 159), (19, 17, 136, 137), (37, 35, 145, 146), (55, 53, 154, 155), (11, 9, 132, 133), (29, 27, 141, 142), (47, 45, 150, 151), (3, 1, 129, 128), (1, 63, 159, 129), (21, 19, 137, 138), (39, 37, 146, 147), (57, 55, 155, 156), (13, 11, 133, 134), (31, 29, 142, 143), (49, 47, 151, 152), (5, 3, 128, 130), (23, 21, 138, 139), (41, 39, 147, 148), (59, 57, 156, 157), (15, 13, 134, 135), (33, 31, 143, 144), (51, 49, 152, 153), (160, 161, 162, 163, 164, 165, 166, 167, 168, 169, 170, 171, 172, 173, 174, 175, 176, 177, 178, 179, 180, 181, 182, 183, 184, 185, 186, 187, 188, 189, 190, 191), (40, 42, 181, 180), (58, 60, 190, 189), (14, 16, 168, 167), (32, 34, 177, 176), (50, 52, 186, 185), (6, 8, 164, 163), (24, 26, 173, 172), (42, 44, 182, 181), (60, 62, 191, 190), (16, 18, 169, 168), (34, 36, 178, 177), (52, 54, 187, 186), (8, 10, 165, 164), (26, 28, 174, 173), (0, 2, 161, 160), (44, 46, 183, 182), (62, 0, 160, 191), (18, 20, 170, 169), (36, 38, 179, 178), (54, 56, 188, 187), (10, 12, 166, 165), (28, 30, 175, 174), (46, 48, 184, 183), (2, 4, 162, 161), (20, 22, 171, 170), (38, 40, 180, 179), (56, 58, 189, 188), (12, 14, 167, 166), (30, 32, 176, 175), (48, 50, 185, 184), (4, 6, 163, 162)])
me_cylinder_007.polygons.foreach_set('use_smooth', [True] * 162)
me_cylinder_007.materials.append(mat_side_wheels)
me_cylinder_007.use_remesh_preserve_volume = False
me_cylinder_007.use_remesh_preserve_attributes = False
me_cylinder_007.use_mirror_vertex_groups = False
me_cylinder_007.update()
me_cylinder_006 = bpy.data.meshes.new('Cylinder.006')
me_cylinder_006.from_pydata([(0.0, 1.0, -1.0), (0.0, 1.0, 1.0), (0.1951, 0.9808, -1.0), (0.1951, 0.9808, 1.0), (0.3827, 0.9239, -1.0), (0.3827, 0.9239, 1.0), (0.5556, 0.8315, -1.0), (0.5556, 0.8315, 1.0), (0.7071, 0.7071, -1.0), (0.7071, 0.7071, 1.0), (0.8315, 0.5556, -1.0), (0.8315, 0.5556, 1.0), (0.9239, 0.3827, -1.0), (0.9239, 0.3827, 1.0), (0.9808, 0.1951, -1.0), (0.9808, 0.1951, 1.0), (1.0, 7.55e-08, -1.0), (1.0, 7.55e-08, 1.0), (0.9808, -0.1951, -1.0), (0.9808, -0.1951, 1.0), (0.9239, -0.3827, -1.0), (0.9239, -0.3827, 1.0), (0.8315, -0.5556, -1.0), (0.8315, -0.5556, 1.0), (0.7071, -0.7071, -1.0), (0.7071, -0.7071, 1.0), (0.5556, -0.8315, -1.0), (0.5556, -0.8315, 1.0), (0.3827, -0.9239, -1.0), (0.3827, -0.9239, 1.0), (0.1951, -0.9808, -1.0), (0.1951, -0.9808, 1.0), (-3.258e-07, -1.0, -1.0), (-3.258e-07, -1.0, 1.0), (-0.1951, -0.9808, -1.0), (-0.1951, -0.9808, 1.0), (-0.3827, -0.9239, -1.0), (-0.3827, -0.9239, 1.0), (-0.5556, -0.8315, -1.0), (-0.5556, -0.8315, 1.0), (-0.7071, -0.7071, -1.0), (-0.7071, -0.7071, 1.0), (-0.8315, -0.5556, -1.0), (-0.8315, -0.5556, 1.0), (-0.9239, -0.3827, -1.0), (-0.9239, -0.3827, 1.0), (-0.9808, -0.1951, -1.0), (-0.9808, -0.1951, 1.0), (-1.0, 9.656e-07, -1.0), (-1.0, 9.656e-07, 1.0), (-0.9808, 0.1951, -1.0), (-0.9808, 0.1951, 1.0), (-0.9239, 0.3827, -1.0), (-0.9239, 0.3827, 1.0), (-0.8315, 0.5556, -1.0), (-0.8315, 0.5556, 1.0), (-0.7071, 0.7071, -1.0), (-0.7071, 0.7071, 1.0), (-0.5556, 0.8315, -1.0), (-0.5556, 0.8315, 1.0), (-0.3827, 0.9239, -1.0), (-0.3827, 0.9239, 1.0), (-0.1951, 0.9808, -1.0), (-0.1951, 0.9808, 1.0), (0.0, 1.0, 0.8784), (0.1951, 0.9808, 0.8784), (0.3827, 0.9239, 0.8784), (0.5556, 0.8315, 0.8784), (0.7071, 0.7071, 0.8784), (0.8315, 0.5556, 0.8784), (0.9239, 0.3827, 0.8784), (0.9808, 0.1951, 0.8784), (1.0, 7.55e-08, 0.8784), (0.9808, -0.1951, 0.8784), (0.9239, -0.3827, 0.8784), (0.8315, -0.5556, 0.8784), (0.7071, -0.7071, 0.8784), (0.5556, -0.8315, 0.8784), (0.3827, -0.9239, 0.8784), (0.1951, -0.9808, 0.8784), (-3.258e-07, -1.0, 0.8784), (-0.1951, -0.9808, 0.8784), (-0.3827, -0.9239, 0.8784), (-0.5556, -0.8315, 0.8784), (-0.7071, -0.7071, 0.8784), (-0.8315, -0.5556, 0.8784), (-0.9239, -0.3827, 0.8784), (-0.9808, -0.1951, 0.8784), (-1.0, 9.656e-07, 0.8784), (-0.9808, 0.1951, 0.8784), (-0.9239, 0.3827, 0.8784), (-0.8315, 0.5556, 0.8784), (-0.7071, 0.7071, 0.8784), (-0.5556, 0.8315, 0.8784), (-0.3827, 0.9239, 0.8784), (-0.1951, 0.9808, 0.8784), (0.1951, 0.9808, -0.9258), (0.3827, 0.9239, -0.9258), (0.5556, 0.8315, -0.9258), (0.7071, 0.7071, -0.9258), (0.8315, 0.5556, -0.9258), (0.9239, 0.3827, -0.9258), (0.9808, 0.1951, -0.9258), (1.0, 7.55e-08, -0.9258), (0.9808, -0.1951, -0.9258), (0.9239, -0.3827, -0.9258), (0.8315, -0.5556, -0.9258), (0.7071, -0.7071, -0.9258), (0.5556, -0.8315, -0.9258), (0.3827, -0.9239, -0.9258), (0.1951, -0.9808, -0.9258), (-3.258e-07, -1.0, -0.9258), (-0.1951, -0.9808, -0.9258), (-0.3827, -0.9239, -0.9258), (-0.5556, -0.8315, -0.9258), (-0.7071, -0.7071, -0.9258), (-0.8315, -0.5556, -0.9258), (-0.9239, -0.3827, -0.9258), (-0.9808, -0.1951, -0.9258), (-1.0, 9.656e-07, -0.9258), (-0.9808, 0.1951, -0.9258), (-0.9239, 0.3827, -0.9258), (-0.8315, 0.5556, -0.9258), (-0.7071, 0.7071, -0.9258), (-0.5556, 0.8315, -0.9258), (-0.3827, 0.9239, -0.9258), (-0.1951, 0.9808, -0.9258), (0.0, 1.0, -0.9258), (0.1782, 0.8958, 1.0), (1.178e-08, 0.9134, 1.0), (0.3495, 0.8439, 1.0), (0.5074, 0.7594, 1.0), (0.6459, 0.6459, 1.0), (0.7594, 0.5074, 1.0), (0.8439, 0.3495, 1.0), (0.8958, 0.1782, 1.0), (0.9134, 9.606e-08, 1.0), (0.8958, -0.1782, 1.0), (0.8439, -0.3495, 1.0), (0.7594, -0.5074, 1.0), (0.6459, -0.6459, 1.0), (0.5074, -0.7594, 1.0), (0.3495, -0.8439, 1.0), (0.1782, -0.8958, 1.0), (-2.858e-07, -0.9134, 1.0), (-0.1782, -0.8958, 1.0), (-0.3495, -0.8439, 1.0), (-0.5074, -0.7594, 1.0), (-0.6459, -0.6459, 1.0), (-0.7594, -0.5074, 1.0), (-0.8439, -0.3495, 1.0), (-0.8958, -0.1782, 1.0), (-0.9134, 9.091e-07, 1.0), (-0.8958, 0.1782, 1.0), (-0.8439, 0.3495, 1.0), (-0.7594, 0.5074, 1.0), (-0.6459, 0.6459, 1.0), (-0.5074, 0.7594, 1.0), (-0.3495, 0.8439, 1.0), (-0.1782, 0.8958, 1.0), (3.994e-09, 0.9664, -1.0), (0.1885, 0.9478, -1.0), (0.3698, 0.8928, -1.0), (0.5369, 0.8035, -1.0), (0.6833, 0.6833, -1.0), (0.8035, 0.5369, -1.0), (0.8928, 0.3698, -1.0), (0.9478, 0.1885, -1.0), (0.9664, 8.286e-08, -1.0), (0.9478, -0.1885, -1.0), (0.8928, -0.3698, -1.0), (0.8035, -0.5369, -1.0), (0.6833, -0.6833, -1.0), (0.5369, -0.8035, -1.0), (0.3698, -0.8928, -1.0), (0.1885, -0.9478, -1.0), (-3.109e-07, -0.9664, -1.0), (-0.1885, -0.9478, -1.0), (-0.3698, -0.8928, -1.0), (-0.5369, -0.8035, -1.0), (-0.6833, -0.6833, -1.0), (-0.8035, -0.5369, -1.0), (-0.8928, -0.3698, -1.0), (-0.9478, -0.1885, -1.0), (-0.9664, 9.43e-07, -1.0), (-0.9478, 0.1885, -1.0), (-0.8928, 0.3698, -1.0), (-0.8035, 0.5369, -1.0), (-0.6833, 0.6833, -1.0), (-0.5369, 0.8035, -1.0), (-0.3698, 0.8928, -1.0), (-0.1885, 0.9478, -1.0)], [], [(64, 1, 3, 65), (65, 3, 5, 66), (66, 5, 7, 67), (67, 7, 9, 68), (68, 9, 11, 69), (69, 11, 13, 70), (70, 13, 15, 71), (71, 15, 17, 72), (72, 17, 19, 73), (73, 19, 21, 74), (74, 21, 23, 75), (75, 23, 25, 76), (76, 25, 27, 77), (77, 27, 29, 78), (78, 29, 31, 79), (79, 31, 33, 80), (80, 33, 35, 81), (81, 35, 37, 82), (82, 37, 39, 83), (83, 39, 41, 84), (84, 41, 43, 85), (85, 43, 45, 86), (86, 45, 47, 87), (87, 47, 49, 88), (88, 49, 51, 89), (89, 51, 53, 90), (90, 53, 55, 91), (91, 55, 57, 92), (92, 57, 59, 93), (93, 59, 61, 94), (7, 5, 130, 131), (95, 63, 1, 64), (94, 61, 63, 95), (22, 24, 172, 171), (125, 94, 95, 126), (126, 95, 64, 127), (124, 93, 94, 125), (123, 92, 93, 124), (122, 91, 92, 123), (121, 90, 91, 122), (120, 89, 90, 121), (119, 88, 89, 120), (118, 87, 88, 119), (117, 86, 87, 118), (116, 85, 86, 117), (115, 84, 85, 116), (114, 83, 84, 115), (113, 82, 83, 114), (112, 81, 82, 113), (111, 80, 81, 112), (110, 79, 80, 111), (109, 78, 79, 110), (108, 77, 78, 109), (107, 76, 77, 108), (106, 75, 76, 107), (105, 74, 75, 106), (104, 73, 74, 105), (103, 72, 73, 104), (102, 71, 72, 103), (101, 70, 71, 102), (100, 69, 70, 101), (99, 68, 69, 100), (98, 67, 68, 99), (97, 66, 67, 98), (96, 65, 66, 97), (127, 64, 65, 96), (0, 127, 96, 2), (2, 96, 97, 4), (4, 97, 98, 6), (6, 98, 99, 8), (8, 99, 100, 10), (10, 100, 101, 12), (12, 101, 102, 14), (14, 102, 103, 16), (16, 103, 104, 18), (18, 104, 105, 20), (20, 105, 106, 22), (22, 106, 107, 24), (24, 107, 108, 26), (26, 108, 109, 28), (28, 109, 110, 30), (30, 110, 111, 32), (32, 111, 112, 34), (34, 112, 113, 36), (36, 113, 114, 38), (38, 114, 115, 40), (40, 115, 116, 42), (42, 116, 117, 44), (44, 117, 118, 46), (46, 118, 119, 48), (48, 119, 120, 50), (50, 120, 121, 52), (52, 121, 122, 54), (54, 122, 123, 56), (56, 123, 124, 58), (58, 124, 125, 60), (62, 126, 127, 0), (60, 125, 126, 62), (128, 129, 159, 158, 157, 156, 155, 154, 153, 152, 151, 150, 149, 148, 147, 146, 145, 144, 143, 142, 141, 140, 139, 138, 137, 136, 135, 134, 133, 132, 131, 130), (25, 23, 139, 140), (43, 41, 148, 149), (61, 59, 157, 158), (17, 15, 135, 136), (35, 33, 144, 145), (53, 51, 153, 154), (9, 7, 131, 132), (27, 25, 140, 141), (45, 43, 149, 150), (63, 61, 158, 159), (19, 17, 136, 137), (37, 35, 145, 146), (55, 53, 154, 155), (11, 9, 132, 133), (29, 27, 141, 142), (47, 45, 150, 151), (3, 1, 129, 128), (1, 63, 159, 129), (21, 19, 137, 138), (39, 37, 146, 147), (57, 55, 155, 156), (13, 11, 133, 134), (31, 29, 142, 143), (49, 47, 151, 152), (5, 3, 128, 130), (23, 21, 138, 139), (41, 39, 147, 148), (59, 57, 156, 157), (15, 13, 134, 135), (33, 31, 143, 144), (51, 49, 152, 153), (160, 161, 162, 163, 164, 165, 166, 167, 168, 169, 170, 171, 172, 173, 174, 175, 176, 177, 178, 179, 180, 181, 182, 183, 184, 185, 186, 187, 188, 189, 190, 191), (40, 42, 181, 180), (58, 60, 190, 189), (14, 16, 168, 167), (32, 34, 177, 176), (50, 52, 186, 185), (6, 8, 164, 163), (24, 26, 173, 172), (42, 44, 182, 181), (60, 62, 191, 190), (16, 18, 169, 168), (34, 36, 178, 177), (52, 54, 187, 186), (8, 10, 165, 164), (26, 28, 174, 173), (0, 2, 161, 160), (44, 46, 183, 182), (62, 0, 160, 191), (18, 20, 170, 169), (36, 38, 179, 178), (54, 56, 188, 187), (10, 12, 166, 165), (28, 30, 175, 174), (46, 48, 184, 183), (2, 4, 162, 161), (20, 22, 171, 170), (38, 40, 180, 179), (56, 58, 189, 188), (12, 14, 167, 166), (30, 32, 176, 175), (48, 50, 185, 184), (4, 6, 163, 162)])
me_cylinder_006.polygons.foreach_set('use_smooth', [True] * 162)
me_cylinder_006.materials.append(mat_side_wheels)
me_cylinder_006.use_remesh_preserve_volume = False
me_cylinder_006.use_remesh_preserve_attributes = False
me_cylinder_006.use_mirror_vertex_groups = False
me_cylinder_006.update()
me_cylinder_003 = bpy.data.meshes.new('Cylinder.003')
me_cylinder_003.from_pydata([(0.0, 1.0, -2.375), (0.0, 1.0, 1.0), (0.1951, 0.9808, -2.375), (0.1951, 0.9808, 1.0), (0.3827, 0.9239, -2.375), (0.3827, 0.9239, 1.0), (0.5556, 0.8315, -2.375), (0.5556, 0.8315, 1.0), (0.7071, 0.7071, -2.375), (0.7071, 0.7071, 1.0), (0.8315, 0.5556, -2.375), (0.8315, 0.5556, 1.0), (0.9239, 0.3827, -2.375), (0.9239, 0.3827, 1.0), (0.9808, 0.1951, -2.375), (0.9808, 0.1951, 1.0), (1.0, 8.379e-08, -2.375), (1.0, 7.55e-08, 1.0), (0.9808, -0.1951, -2.375), (0.9808, -0.1951, 1.0), (0.9239, -0.3827, -2.375), (0.9239, -0.3827, 1.0), (0.8315, -0.5556, -2.375), (0.8315, -0.5556, 1.0), (0.7071, -0.7071, -2.375), (0.7071, -0.7071, 1.0), (0.5556, -0.8315, -2.375), (0.5556, -0.8315, 1.0), (0.3827, -0.9239, -2.375), (0.3827, -0.9239, 1.0), (0.1951, -0.9808, -2.375), (0.1951, -0.9808, 1.0), (-3.258e-07, -1.0, -2.375), (-3.258e-07, -1.0, 1.0), (-0.1951, -0.9808, -2.375), (-0.1951, -0.9808, 1.0), (-0.3827, -0.9239, -2.375), (-0.3827, -0.9239, 1.0), (-0.5556, -0.8315, -2.375), (-0.5556, -0.8315, 1.0), (-0.7071, -0.7071, -2.375), (-0.7071, -0.7071, 1.0), (-0.8315, -0.5556, -2.375), (-0.8315, -0.5556, 1.0), (-0.9239, -0.3827, -2.375), (-0.9239, -0.3827, 1.0), (-0.9808, -0.1951, -2.375), (-0.9808, -0.1951, 1.0), (-1.0, 9.739e-07, -2.375), (-1.0, 9.656e-07, 1.0), (-0.9808, 0.1951, -2.375), (-0.9808, 0.1951, 1.0), (-0.9239, 0.3827, -2.375), (-0.9239, 0.3827, 1.0), (-0.8315, 0.5556, -2.375), (-0.8315, 0.5556, 1.0), (-0.7071, 0.7071, -2.375), (-0.7071, 0.7071, 1.0), (-0.5556, 0.8315, -2.375), (-0.5556, 0.8315, 1.0), (-0.3827, 0.9239, -2.375), (-0.3827, 0.9239, 1.0), (-0.1951, 0.9808, -2.375), (-0.1951, 0.9808, 1.0), (3.41e-09, 0.9713, 1.0), (0.1895, 0.9526, 1.0), (0.3717, 0.8973, 1.0), (0.5396, 0.8076, 1.0), (0.6868, 0.6868, 1.0), (0.8076, 0.5396, 1.0), (0.8973, 0.3717, 1.0), (0.9526, 0.1895, 1.0), (0.9713, 8.178e-08, 1.0), (0.9526, -0.1895, 1.0), (0.8973, -0.3717, 1.0), (0.8076, -0.5396, 1.0), (0.6868, -0.6868, 1.0), (0.5396, -0.8076, 1.0), (0.3717, -0.8973, 1.0), (0.1895, -0.9526, 1.0), (-3.131e-07, -0.9713, 1.0), (-0.1895, -0.9526, 1.0), (-0.3717, -0.8973, 1.0), (-0.5396, -0.8076, 1.0), (-0.6868, -0.6868, 1.0), (-0.8076, -0.5396, 1.0), (-0.8973, -0.3717, 1.0), (-0.9526, -0.1895, 1.0), (-0.9713, 9.463e-07, 1.0), (-0.9526, 0.1895, 1.0), (-0.8973, 0.3717, 1.0), (-0.8076, 0.5396, 1.0), (-0.6868, 0.6868, 1.0), (-0.5396, 0.8076, 1.0), (-0.3717, 0.8973, 1.0), (-0.1895, 0.9526, 1.0), (0.1895, 0.9526, -2.443), (3.335e-09, 0.9713, -2.443), (0.3717, 0.8973, -2.443), (0.5396, 0.8076, -2.443), (0.6868, 0.6868, -2.443), (0.8076, 0.5396, -2.443), (0.8973, 0.3717, -2.443), (0.9526, 0.1895, -2.443), (0.9713, 1.008e-07, -2.443), (0.9526, -0.1895, -2.443), (0.8973, -0.3717, -2.443), (0.8076, -0.5396, -2.443), (0.6868, -0.6868, -2.443), (0.5396, -0.8076, -2.443), (0.3717, -0.8973, -2.443), (0.1895, -0.9526, -2.443), (-3.131e-07, -0.9713, -2.443), (-0.1895, -0.9526, -2.443), (-0.3717, -0.8973, -2.443), (-0.5396, -0.8076, -2.443), (-0.6868, -0.6868, -2.443), (-0.8076, -0.5396, -2.443), (-0.8973, -0.3717, -2.443), (-0.9526, -0.1895, -2.443), (-0.9713, 9.653e-07, -2.443), (-0.9526, 0.1895, -2.443), (-0.8973, 0.3717, -2.443), (-0.8076, 0.5396, -2.443), (-0.6868, 0.6868, -2.443), (-0.5396, 0.8076, -2.443), (-0.3717, 0.8973, -2.443), (-0.1895, 0.9526, -2.443)], [], [(0, 1, 3, 2), (2, 3, 5, 4), (4, 5, 7, 6), (6, 7, 9, 8), (8, 9, 11, 10), (10, 11, 13, 12), (12, 13, 15, 14), (14, 15, 17, 16), (16, 17, 19, 18), (18, 19, 21, 20), (20, 21, 23, 22), (22, 23, 25, 24), (24, 25, 27, 26), (26, 27, 29, 28), (28, 29, 31, 30), (30, 31, 33, 32), (32, 33, 35, 34), (34, 35, 37, 36), (36, 37, 39, 38), (38, 39, 41, 40), (40, 41, 43, 42), (42, 43, 45, 44), (44, 45, 47, 46), (46, 47, 49, 48), (48, 49, 51, 50), (50, 51, 53, 52), (52, 53, 55, 54), (54, 55, 57, 56), (56, 57, 59, 58), (58, 59, 61, 60), (19, 17, 72, 73), (62, 63, 1, 0), (60, 61, 63, 62), (30, 32, 112, 111), (75, 74, 106, 107), (37, 35, 81, 82), (55, 53, 90, 91), (11, 9, 68, 69), (29, 27, 77, 78), (47, 45, 86, 87), (3, 1, 64, 65), (1, 63, 95, 64), (21, 19, 73, 74), (39, 37, 82, 83), (57, 55, 91, 92), (13, 11, 69, 70), (31, 29, 78, 79), (49, 47, 87, 88), (5, 3, 65, 66), (23, 21, 74, 75), (41, 39, 83, 84), (59, 57, 92, 93), (15, 13, 70, 71), (33, 31, 79, 80), (51, 49, 88, 89), (7, 5, 66, 67), (25, 23, 75, 76), (43, 41, 84, 85), (61, 59, 93, 94), (17, 15, 71, 72), (35, 33, 80, 81), (53, 51, 89, 90), (9, 7, 67, 68), (27, 25, 76, 77), (45, 43, 85, 86), (63, 61, 94, 95), (24, 26, 109, 108), (89, 88, 120, 121), (76, 75, 107, 108), (90, 89, 121, 122), (77, 76, 108, 109), (91, 90, 122, 123), (78, 77, 109, 110), (65, 64, 97, 96), (92, 91, 123, 124), (79, 78, 110, 111), (66, 65, 96, 98), (93, 92, 124, 125), (80, 79, 111, 112), (67, 66, 98, 99), (94, 93, 125, 126), (81, 80, 112, 113), (68, 67, 99, 100), (95, 94, 126, 127), (82, 81, 113, 114), (69, 68, 100, 101), (64, 95, 127, 97), (83, 82, 114, 115), (70, 69, 101, 102), (84, 83, 115, 116), (71, 70, 102, 103), (85, 84, 116, 117), (72, 71, 103, 104), (86, 85, 117, 118), (73, 72, 104, 105), (87, 86, 118, 119), (74, 73, 105, 106), (88, 87, 119, 120), (26, 28, 110, 109), (28, 30, 111, 110), (22, 24, 108, 107), (20, 22, 107, 106), (18, 20, 106, 105), (16, 18, 105, 104), (14, 16, 104, 103), (12, 14, 103, 102), (10, 12, 102, 101), (8, 10, 101, 100), (6, 8, 100, 99), (4, 6, 99, 98), (2, 4, 98, 96), (0, 2, 96, 97), (62, 0, 97, 127), (60, 62, 127, 126), (58, 60, 126, 125), (56, 58, 125, 124), (32, 34, 113, 112), (34, 36, 114, 113), (36, 38, 115, 114), (38, 40, 116, 115), (40, 42, 117, 116), (42, 44, 118, 117), (44, 46, 119, 118), (46, 48, 120, 119), (48, 50, 121, 120), (50, 52, 122, 121), (54, 56, 124, 123), (52, 54, 123, 122)])
me_cylinder_003.polygons.foreach_set('use_smooth', [True] * 128)
me_cylinder_003.materials.append(mat_rubber)
me_cylinder_003.use_remesh_preserve_volume = False
me_cylinder_003.use_remesh_preserve_attributes = False
me_cylinder_003.use_mirror_vertex_groups = False
me_cylinder_003.update()
me_cube_002 = bpy.data.meshes.new('Cube.002')
me_cube_002.from_pydata([(-0.04388, -1.0, -1.298), (-0.04388, -1.0, 0.009061), (-0.04388, 1.0, -1.298), (-0.04388, 1.0, 0.009061), (1.0, -1.0, -1.298), (1.0, -1.0, 0.009061), (1.0, 1.0, -1.298), (1.0, 1.0, 0.009061), (-0.04388, -1.0, -0.007487), (-0.04388, 1.0, -0.007487), (1.0, 1.0, -0.007487), (1.0, -1.0, -0.007487), (-0.04388, 1.0, -1.278), (1.0, 1.0, -1.278), (1.0, -1.0, -1.278), (-0.04388, -1.0, -1.278), (0.006357, 1.0, 0.009061), (0.006357, 1.0, -1.298), (0.006357, -1.0, 0.009061), (0.006357, -1.0, -1.298), (0.006357, -1.0, -0.007487), (0.006357, 1.0, -0.007487), (0.006357, -1.0, -1.278), (0.006357, 1.0, -1.278), (0.9291, 1.0, 0.009061), (0.9291, -1.0, -1.298), (0.9291, -1.0, -0.007487), (0.9291, -1.0, -1.278), (0.9291, 1.0, -1.298), (0.9291, -1.0, 0.009061), (0.9291, 1.0, -0.007487), (0.9291, 1.0, -1.278), (-0.04388, 0.9545, 0.009061), (-0.04388, 0.9545, -1.298), (1.0, 0.9545, 0.009061), (1.0, 0.9545, -1.298), (1.0, 0.9545, -0.007487), (-0.04388, 0.9545, -0.007487), (1.0, 0.9545, -1.278), (-0.04388, 0.9545, -1.278), (0.006357, 0.9545, 0.009061), (0.006357, 0.9545, -1.298), (0.9291, 0.9545, 0.009061), (0.9291, 0.9545, -1.298), (-0.04388, -0.9709, -1.298), (1.0, -0.9709, 0.009061), (-0.04388, -0.9709, -0.007487), (-0.04388, -0.9709, -1.278), (0.006357, -0.9709, 0.009061), (0.006357, -0.9709, -1.298), (0.9291, -0.9709, 0.009061), (0.9291, -0.9709, -1.298), (-0.04388, -0.9709, 0.009061), (1.0, -0.9709, -1.298), (1.0, -0.9709, -0.007487), (1.0, -0.9709, -1.278)], [], [(39, 12, 2, 33), (31, 13, 6, 28), (55, 14, 4, 53), (22, 15, 0, 19), (43, 28, 6, 35), (40, 16, 3, 32), (18, 1, 8, 20), (45, 5, 11, 54), (24, 7, 10, 30), (32, 3, 9, 37), (20, 8, 15, 22), (54, 11, 14, 55), (30, 10, 13, 31), (37, 9, 12, 39), (9, 21, 23, 12), (26, 20, 22, 27), (3, 16, 21, 9), (29, 18, 20, 26), (42, 24, 16, 40), (33, 2, 17, 41), (27, 22, 19, 25), (12, 23, 17, 2), (14, 27, 25, 4), (34, 7, 24, 42), (5, 29, 26, 11), (11, 26, 27, 14), (21, 30, 31, 23), (16, 24, 30, 21), (41, 17, 28, 43), (23, 31, 28, 17), (49, 41, 43, 51), (45, 34, 42, 50), (44, 33, 41, 49), (50, 42, 40, 48), (46, 37, 39, 47), (10, 36, 38, 13), (52, 32, 37, 46), (7, 34, 36, 10), (48, 40, 32, 52), (51, 43, 35, 53), (13, 38, 35, 6), (47, 39, 33, 44), (15, 47, 44, 0), (25, 51, 53, 4), (18, 48, 52, 1), (1, 52, 46, 8), (8, 46, 47, 15), (29, 50, 48, 18), (0, 44, 49, 19), (5, 45, 50, 29), (19, 49, 51, 25), (36, 54, 55, 38), (34, 45, 54, 36), (38, 55, 53, 35)])
me_cube_002.polygons.foreach_set('use_smooth', [True] * 54)
me_cube_002.materials.append(mat_material)
me_cube_002.use_remesh_preserve_volume = False
me_cube_002.use_remesh_preserve_attributes = False
me_cube_002.use_mirror_vertex_groups = False
me_cube_002.update()
me_cube = bpy.data.meshes.new('Cube')
me_cube.from_pydata([(-0.04388, -1.0, -1.298), (-0.04388, -1.0, 0.009061), (-0.04388, 1.0, -1.298), (-0.04388, 1.0, 0.009061), (1.0, -1.0, -1.298), (1.0, -1.0, 0.009061), (1.0, 1.0, -1.298), (1.0, 1.0, 0.009061), (-0.04388, -1.0, -0.007487), (-0.04388, 1.0, -0.007487), (1.0, 1.0, -0.007487), (1.0, -1.0, -0.007487), (-0.04388, 1.0, -1.278), (1.0, 1.0, -1.278), (1.0, -1.0, -1.278), (-0.04388, -1.0, -1.278), (0.006357, 1.0, 0.009061), (0.006357, 1.0, -1.298), (0.006357, -1.0, 0.009061), (0.006357, -1.0, -1.298), (0.006357, -1.0, -0.007487), (0.006357, 1.0, -0.007487), (0.006357, -1.0, -1.278), (0.006357, 1.0, -1.278), (0.9291, 1.0, 0.009061), (0.9291, -1.0, -1.298), (0.9291, -1.0, -0.007487), (0.9291, -1.0, -1.278), (0.9291, 1.0, -1.298), (0.9291, -1.0, 0.009061), (0.9291, 1.0, -0.007487), (0.9291, 1.0, -1.278), (-0.04388, 0.9545, 0.009061), (-0.04388, 0.9545, -1.298), (1.0, 0.9545, 0.009061), (1.0, 0.9545, -1.298), (1.0, 0.9545, -0.007487), (-0.04388, 0.9545, -0.007487), (1.0, 0.9545, -1.278), (-0.04388, 0.9545, -1.278), (0.006357, 0.9545, 0.009061), (0.006357, 0.9545, -1.298), (0.9291, 0.9545, 0.009061), (0.9291, 0.9545, -1.298), (-0.04388, -0.9709, -1.298), (1.0, -0.9709, 0.009061), (-0.04388, -0.9709, -0.007487), (-0.04388, -0.9709, -1.278), (0.006357, -0.9709, 0.009061), (0.006357, -0.9709, -1.298), (0.9291, -0.9709, 0.009061), (0.9291, -0.9709, -1.298), (-0.04388, -0.9709, 0.009061), (1.0, -0.9709, -1.298), (1.0, -0.9709, -0.007487), (1.0, -0.9709, -1.278)], [], [(39, 12, 2, 33), (31, 13, 6, 28), (55, 14, 4, 53), (22, 15, 0, 19), (43, 28, 6, 35), (40, 16, 3, 32), (18, 1, 8, 20), (45, 5, 11, 54), (24, 7, 10, 30), (32, 3, 9, 37), (20, 8, 15, 22), (54, 11, 14, 55), (30, 10, 13, 31), (37, 9, 12, 39), (9, 21, 23, 12), (26, 20, 22, 27), (3, 16, 21, 9), (29, 18, 20, 26), (42, 24, 16, 40), (33, 2, 17, 41), (27, 22, 19, 25), (12, 23, 17, 2), (14, 27, 25, 4), (34, 7, 24, 42), (5, 29, 26, 11), (11, 26, 27, 14), (21, 30, 31, 23), (16, 24, 30, 21), (41, 17, 28, 43), (23, 31, 28, 17), (49, 41, 43, 51), (45, 34, 42, 50), (44, 33, 41, 49), (50, 42, 40, 48), (46, 37, 39, 47), (10, 36, 38, 13), (52, 32, 37, 46), (7, 34, 36, 10), (48, 40, 32, 52), (51, 43, 35, 53), (13, 38, 35, 6), (47, 39, 33, 44), (15, 47, 44, 0), (25, 51, 53, 4), (18, 48, 52, 1), (1, 52, 46, 8), (8, 46, 47, 15), (29, 50, 48, 18), (0, 44, 49, 19), (5, 45, 50, 29), (19, 49, 51, 25), (36, 54, 55, 38), (34, 45, 54, 36), (38, 55, 53, 35)])
me_cube.polygons.foreach_set('use_smooth', [True] * 54)
me_cube.materials.append(mat_material)
me_cube.use_remesh_preserve_volume = False
me_cube.use_remesh_preserve_attributes = False
me_cube.use_mirror_vertex_groups = False
me_cube.update()

# ---- objects
ob_magnet = bpy.data.objects.new('Magnet', me_cube_001)
ob_lamp = bpy.data.objects.new('Lamp', light_lamp)
ob_camera = bpy.data.objects.new('Camera', cam_camera)
ob_cog_wheel = bpy.data.objects.new('Cog Wheel', me_circle_006)
ob_jante_001 = bpy.data.objects.new('Jante.001', me_cylinder_009)
ob_jante = bpy.data.objects.new('Jante', me_cylinder_002)
ob_rubber_001 = bpy.data.objects.new('Rubber.001', me_cylinder_008)
ob_side_wheel_001 = bpy.data.objects.new('Side Wheel.001', me_cylinder_007)
ob_side_wheel = bpy.data.objects.new('Side Wheel', me_cylinder_006)
ob_rubber = bpy.data.objects.new('Rubber', me_cylinder_003)
ob_side_support_001 = bpy.data.objects.new('Side Support.001', me_cube_002)
ob_side_support = bpy.data.objects.new('Side Support', me_cube)

# ---- transforms, parenting, visibility, modifiers, constraints
ob_magnet.location = (0.0, 0.4907, 0.0)
ob_magnet.scale = (4.0, 1.0, 1.0)
ob_magnet.lineart.crease_threshold = 0.0
_m = ob_magnet.modifiers.new('Mirror', 'MIRROR')
_m.use_clip = True
_m = ob_magnet.modifiers.new('Subsurf', 'SUBSURF')
_m.uv_smooth = 'PRESERVE_CORNERS'
_m.quality = 2
_m.levels = 3
_m.show_only_control_edges = False
ob_lamp.location = (0.04194, -4.567, 4.13)
ob_lamp.rotation_euler = (0.6503, 0.05522, 1.866)
ob_lamp.scale = (0.5058, 0.9836, 0.9804)
ob_lamp.lock_rotations_4d = False
ob_lamp.empty_display_type = 'ARROWS'
ob_lamp.color = (0.0, 0.0, 0.0, 0.0)
ob_lamp.lineart.crease_threshold = 0.0
ob_camera.location = (2.812, -9.304, 5.373)
ob_camera.rotation_euler = (1.109, 0.01082, 0.2742)
ob_camera.scale = (0.7538, 0.9594, 0.8342)
ob_camera.lock_rotations_4d = False
ob_camera.empty_display_type = 'ARROWS'
ob_camera.color = (0.0, 0.0, 0.0, 0.0)
ob_camera.display_type = 'WIRE'
ob_camera.lineart.crease_threshold = 0.0
ob_cog_wheel.location = (0.6226, -0.1299, -1.319)
ob_cog_wheel.rotation_euler = (1.571, -0.0, 0.0)
ob_cog_wheel.scale = (0.4726, 0.4726, 0.4726)
ob_cog_wheel.lineart.crease_threshold = 0.0
ob_jante_001.location = (-0.0005163, 0.3196, -1.387)
ob_jante_001.rotation_euler = (1.571, -0.0, 0.0)
ob_jante_001.scale = (0.6634, 0.6634, 0.6634)
ob_jante_001.lineart.crease_threshold = 0.0
_m = ob_jante_001.modifiers.new('Mirror', 'MIRROR')
_m.use_axis = (False, False, True)
_m.use_clip = True
_m = ob_jante_001.modifiers.new('Subsurf', 'SUBSURF')
_m.uv_smooth = 'PRESERVE_CORNERS'
_m.quality = 2
_m.levels = 3
_m.show_only_control_edges = False
ob_jante.location = (-0.0005163, -0.3255, -1.387)
ob_jante.rotation_euler = (1.571, -0.0, 0.0)
ob_jante.scale = (0.6634, 0.6634, 0.6634)
ob_jante.lineart.crease_threshold = 0.0
_m = ob_jante.modifiers.new('Mirror', 'MIRROR')
_m.use_axis = (False, False, True)
_m.use_clip = True
_m = ob_jante.modifiers.new('Subsurf', 'SUBSURF')
_m.uv_smooth = 'PRESERVE_CORNERS'
_m.quality = 2
_m.levels = 3
_m.show_only_control_edges = False
ob_rubber_001.location = (0.0005142, 0.2941, -1.386)
ob_rubber_001.rotation_euler = (-1.571, -0.0, 0.0)
ob_rubber_001.scale = (0.6821, 0.6821, -0.03482)
ob_rubber_001.lineart.crease_threshold = 0.0
ob_side_wheel_001.location = (1.329, 0.0002504, -1.282)
ob_side_wheel_001.rotation_euler = (1.571, -0.0, 0.0)
ob_side_wheel_001.scale = (0.193, 0.193, 0.163)
ob_side_wheel_001.lineart.crease_threshold = 0.0
_m = ob_side_wheel_001.modifiers.new('Subsurf', 'SUBSURF')
_m.uv_smooth = 'PRESERVE_CORNERS'
_m.quality = 2
_m.levels = 3
_m.show_only_control_edges = False
ob_side_wheel.location = (-1.345, 0.0002504, -1.282)
ob_side_wheel.rotation_euler = (1.571, -0.0, 0.0)
ob_side_wheel.scale = (0.193, 0.193, 0.163)
ob_side_wheel.lineart.crease_threshold = 0.0
_m = ob_side_wheel.modifiers.new('Subsurf', 'SUBSURF')
_m.uv_smooth = 'PRESERVE_CORNERS'
_m.quality = 2
_m.levels = 3
_m.show_only_control_edges = False
ob_rubber.location = (0.0005142, -0.351, -1.386)
ob_rubber.rotation_euler = (-1.571, -0.0, 0.0)
ob_rubber.scale = (0.6821, 0.6821, -0.03482)
ob_rubber.lineart.crease_threshold = 0.0
ob_side_support_001.location = (1.15, 0.005974, 0.0)
ob_side_support_001.scale = (0.3887, 0.5094, 1.0)
ob_side_support_001.lineart.crease_threshold = 0.0
_m = ob_side_support_001.modifiers.new('Subsurf', 'SUBSURF')
_m.uv_smooth = 'PRESERVE_CORNERS'
_m.quality = 2
_m.levels = 3
_m.show_only_control_edges = False
ob_side_support.location = (-1.532, 0.005974, 0.0)
ob_side_support.scale = (0.3887, 0.5094, 1.0)
ob_side_support.lineart.crease_threshold = 0.0
_m = ob_side_support.modifiers.new('Subsurf', 'SUBSURF')
_m.uv_smooth = 'PRESERVE_CORNERS'
_m.quality = 2
_m.levels = 3
_m.show_only_control_edges = False

# ---- collection membership
col_collection_1.objects.link(ob_magnet)
col_collection_1.objects.link(ob_lamp)
col_collection_1.objects.link(ob_camera)
col_collection_2.objects.link(ob_cog_wheel)
col_collection_3.objects.link(ob_jante_001)
col_collection_3.objects.link(ob_jante)
col_collection_4.objects.link(ob_rubber_001)
col_collection_4.objects.link(ob_side_wheel_001)
col_collection_4.objects.link(ob_side_wheel)
col_collection_4.objects.link(ob_rubber)
col_collection_5.objects.link(ob_side_support_001)
col_collection_5.objects.link(ob_side_support)

# ---- scene / render settings (as saved in the file)
scene.camera = ob_camera
scene.frame_start = 1; scene.frame_end = 250; scene.frame_set(2)
scene.render.engine = 'BLENDER_EEVEE_NEXT'
scene.render.resolution_percentage = 50
scene.render.dither_intensity = 0.0
scene.cycles.use_denoising = False
scene.cycles.samples = 10
scene.cycles.sampling_pattern = 'TABULATED_SOBOL'
scene.cycles.light_sampling_threshold = 0.0
scene.cycles.use_adaptive_sampling = False
scene.cycles.use_light_tree = False
scene.cycles.blur_glossy = 0.0
scene.cycles.pixel_filter_type = 'GAUSSIAN'
scene.cycles.sample_clamp_indirect = 0.0
scene.view_settings.view_transform = 'Standard'
bpy.context.view_layer.update()
